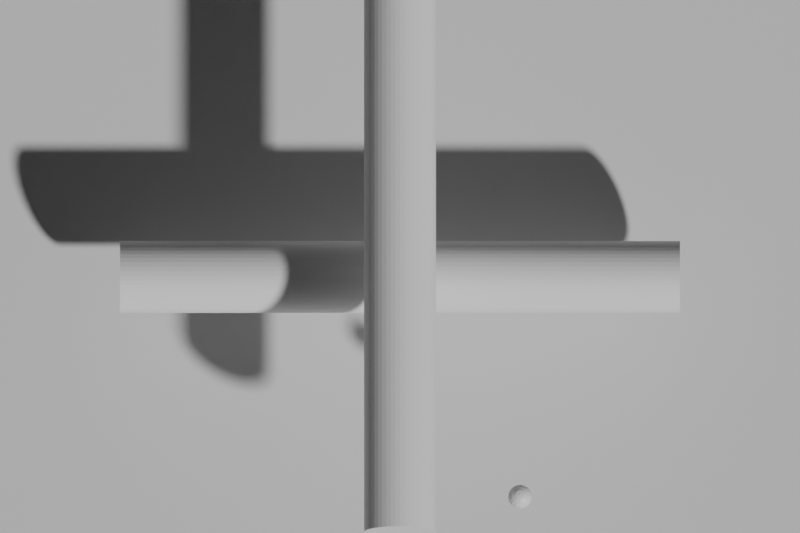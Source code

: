 # Source: square-lashing.blend  (saved by Blender 5.1.30; exported with 4.5.12 LTS)
import bpy
from mathutils import Matrix  # noqa: F401  (used for matrix-valued properties, if any)

bpy.ops.wm.read_factory_settings(use_empty=True)
scene = bpy.context.scene
scene.name = 'Scene'

# ---- materials (node trees are filled in below, after node groups)
mat_background = bpy.data.materials.new('Background')
mat_background.diffuse_color = (0.045, 0.06, 0.075, 1.0)
mat_anchor = bpy.data.materials.new('Anchor')
mat_anchor.diffuse_color = (0.24, 0.28, 0.32, 1.0)
mat_working_rope = bpy.data.materials.new('Working rope')
mat_working_rope.diffuse_color = (0.95, 0.28, 0.065, 1.0)
mat_working_end = bpy.data.materials.new('Working end')
mat_working_end.diffuse_color = (1.0, 0.8, 0.18, 1.0)

# ---- material node trees
mat_background.use_nodes = True; mat_background.node_tree.nodes.clear()
_N = mat_background.node_tree.nodes; _L = mat_background.node_tree.links
n0 = _N.new('ShaderNodeBsdfPrincipled'); n0.name = 'Principled BSDF'; n0.location = (-200, 100)
n1 = _N.new('ShaderNodeOutputMaterial'); n1.name = 'Material Output'; n1.location = (200, 100)
_L.new(n0.outputs[0], n1.inputs[0])
n1.is_active_output = True
mat_anchor.use_nodes = True; mat_anchor.node_tree.nodes.clear()
_N = mat_anchor.node_tree.nodes; _L = mat_anchor.node_tree.links
n0 = _N.new('ShaderNodeBsdfPrincipled'); n0.name = 'Principled BSDF'; n0.location = (-200, 100)
n1 = _N.new('ShaderNodeOutputMaterial'); n1.name = 'Material Output'; n1.location = (200, 100)
_L.new(n0.outputs[0], n1.inputs[0])
n1.is_active_output = True
mat_working_rope.use_nodes = True; mat_working_rope.node_tree.nodes.clear()
_N = mat_working_rope.node_tree.nodes; _L = mat_working_rope.node_tree.links
n0 = _N.new('ShaderNodeBsdfPrincipled'); n0.name = 'Principled BSDF'; n0.location = (-200, 100)
n1 = _N.new('ShaderNodeOutputMaterial'); n1.name = 'Material Output'; n1.location = (200, 100)
_L.new(n0.outputs[0], n1.inputs[0])
n1.is_active_output = True
mat_working_end.use_nodes = True; mat_working_end.node_tree.nodes.clear()
_N = mat_working_end.node_tree.nodes; _L = mat_working_end.node_tree.links
n0 = _N.new('ShaderNodeBsdfPrincipled'); n0.name = 'Principled BSDF'; n0.location = (-200, 100)
n1 = _N.new('ShaderNodeOutputMaterial'); n1.name = 'Material Output'; n1.location = (200, 100)
_L.new(n0.outputs[0], n1.inputs[0])
n1.is_active_output = True

# ---- world
world_world = bpy.data.worlds.new('World'); scene.world = world_world
world_world.use_nodes = True; world_world.node_tree.nodes.clear()
_N = world_world.node_tree.nodes; _L = world_world.node_tree.links
n0 = _N.new('ShaderNodeBackground'); n0.name = 'Background'; n0.location = (-200, 100)
n0.inputs[0].default_value = (0.05, 0.05, 0.05, 1.0)
n1 = _N.new('ShaderNodeOutputWorld'); n1.name = 'World Output'; n1.location = (200, 100)
_L.new(n0.outputs[0], n1.inputs[0])
n1.is_active_output = True
world_world.color = (0.045, 0.06, 0.075)

# ---- cameras
cam_camera = bpy.data.cameras.new('Camera')
cam_camera.type = 'ORTHO'
cam_camera.ortho_scale = 10.0

# ---- meshes
me_plane = bpy.data.meshes.new('Plane')
me_plane.from_pydata([(-15.0, -15.0, 0.0), (15.0, -15.0, 0.0), (-15.0, 15.0, 0.0), (15.0, 15.0, 0.0)], [], [(0, 1, 3, 2)])
_uv = me_plane.uv_layers.new(name='UVMap')
_uv.uv.foreach_set('vector', [0.0, 0.0, 1.0, 0.0, 1.0, 1.0, 0.0, 1.0])
me_plane.materials.append(mat_background)
me_plane.update()
me_cylinder = bpy.data.meshes.new('Cylinder')
me_cylinder.from_pydata([(0.0, 0.45, -3.5), (0.0, 0.45, 3.5), (0.05874, 0.4462, -3.5), (0.05874, 0.4462, 3.5), (0.1165, 0.4347, -3.5), (0.1165, 0.4347, 3.5), (0.1722, 0.4157, -3.5), (0.1722, 0.4157, 3.5), (0.225, 0.3897, -3.5), (0.225, 0.3897, 3.5), (0.2739, 0.357, -3.5), (0.2739, 0.357, 3.5), (0.3182, 0.3182, -3.5), (0.3182, 0.3182, 3.5), (0.357, 0.2739, -3.5), (0.357, 0.2739, 3.5), (0.3897, 0.225, -3.5), (0.3897, 0.225, 3.5), (0.4157, 0.1722, -3.5), (0.4157, 0.1722, 3.5), (0.4347, 0.1165, -3.5), (0.4347, 0.1165, 3.5), (0.4462, 0.05874, -3.5), (0.4462, 0.05874, 3.5), (0.45, 0.0, -3.5), (0.45, 0.0, 3.5), (0.4462, -0.05874, -3.5), (0.4462, -0.05874, 3.5), (0.4347, -0.1165, -3.5), (0.4347, -0.1165, 3.5), (0.4157, -0.1722, -3.5), (0.4157, -0.1722, 3.5), (0.3897, -0.225, -3.5), (0.3897, -0.225, 3.5), (0.357, -0.2739, -3.5), (0.357, -0.2739, 3.5), (0.3182, -0.3182, -3.5), (0.3182, -0.3182, 3.5), (0.2739, -0.357, -3.5), (0.2739, -0.357, 3.5), (0.225, -0.3897, -3.5), (0.225, -0.3897, 3.5), (0.1722, -0.4157, -3.5), (0.1722, -0.4157, 3.5), (0.1165, -0.4347, -3.5), (0.1165, -0.4347, 3.5), (0.05874, -0.4462, -3.5), (0.05874, -0.4462, 3.5), (0.0, -0.45, -3.5), (0.0, -0.45, 3.5), (-0.05874, -0.4462, -3.5), (-0.05874, -0.4462, 3.5), (-0.1165, -0.4347, -3.5), (-0.1165, -0.4347, 3.5), (-0.1722, -0.4157, -3.5), (-0.1722, -0.4157, 3.5), (-0.225, -0.3897, -3.5), (-0.225, -0.3897, 3.5), (-0.2739, -0.357, -3.5), (-0.2739, -0.357, 3.5), (-0.3182, -0.3182, -3.5), (-0.3182, -0.3182, 3.5), (-0.357, -0.2739, -3.5), (-0.357, -0.2739, 3.5), (-0.3897, -0.225, -3.5), (-0.3897, -0.225, 3.5), (-0.4157, -0.1722, -3.5), (-0.4157, -0.1722, 3.5), (-0.4347, -0.1165, -3.5), (-0.4347, -0.1165, 3.5), (-0.4462, -0.05874, -3.5), (-0.4462, -0.05874, 3.5), (-0.45, 0.0, -3.5), (-0.45, 0.0, 3.5), (-0.4462, 0.05874, -3.5), (-0.4462, 0.05874, 3.5), (-0.4347, 0.1165, -3.5), (-0.4347, 0.1165, 3.5), (-0.4157, 0.1722, -3.5), (-0.4157, 0.1722, 3.5), (-0.3897, 0.225, -3.5), (-0.3897, 0.225, 3.5), (-0.357, 0.2739, -3.5), (-0.357, 0.2739, 3.5), (-0.3182, 0.3182, -3.5), (-0.3182, 0.3182, 3.5), (-0.2739, 0.357, -3.5), (-0.2739, 0.357, 3.5), (-0.225, 0.3897, -3.5), (-0.225, 0.3897, 3.5), (-0.1722, 0.4157, -3.5), (-0.1722, 0.4157, 3.5), (-0.1165, 0.4347, -3.5), (-0.1165, 0.4347, 3.5), (-0.05874, 0.4462, -3.5), (-0.05874, 0.4462, 3.5)], [], [(0, 1, 3, 2), (2, 3, 5, 4), (4, 5, 7, 6), (6, 7, 9, 8), (8, 9, 11, 10), (10, 11, 13, 12), (12, 13, 15, 14), (14, 15, 17, 16), (16, 17, 19, 18), (18, 19, 21, 20), (20, 21, 23, 22), (22, 23, 25, 24), (24, 25, 27, 26), (26, 27, 29, 28), (28, 29, 31, 30), (30, 31, 33, 32), (32, 33, 35, 34), (34, 35, 37, 36), (36, 37, 39, 38), (38, 39, 41, 40), (40, 41, 43, 42), (42, 43, 45, 44), (44, 45, 47, 46), (46, 47, 49, 48), (48, 49, 51, 50), (50, 51, 53, 52), (52, 53, 55, 54), (54, 55, 57, 56), (56, 57, 59, 58), (58, 59, 61, 60), (60, 61, 63, 62), (62, 63, 65, 64), (64, 65, 67, 66), (66, 67, 69, 68), (68, 69, 71, 70), (70, 71, 73, 72), (72, 73, 75, 74), (74, 75, 77, 76), (76, 77, 79, 78), (78, 79, 81, 80), (80, 81, 83, 82), (82, 83, 85, 84), (84, 85, 87, 86), (86, 87, 89, 88), (88, 89, 91, 90), (90, 91, 93, 92), (3, 1, 95, 93, 91, 89, 87, 85, 83, 81, 79, 77, 75, 73, 71, 69, 67, 65, 63, 61, 59, 57, 55, 53, 51, 49, 47, 45, 43, 41, 39, 37, 35, 33, 31, 29, 27, 25, 23, 21, 19, 17, 15, 13, 11, 9, 7, 5), (92, 93, 95, 94), (94, 95, 1, 0), (0, 2, 4, 6, 8, 10, 12, 14, 16, 18, 20, 22, 24, 26, 28, 30, 32, 34, 36, 38, 40, 42, 44, 46, 48, 50, 52, 54, 56, 58, 60, 62, 64, 66, 68, 70, 72, 74, 76, 78, 80, 82, 84, 86, 88, 90, 92, 94)])
_uv = me_cylinder.uv_layers.new(name='UVMap')
_uv.uv.foreach_set('vector', [1.0, 0.5, 1.0, 1.0, 0.9792, 1.0, 0.9792, 0.5, 0.9792, 0.5, 0.9792, 1.0, 0.9583, 1.0, 0.9583, 0.5, 0.9583, 0.5, 0.9583, 1.0, 0.9375, 1.0, 0.9375, 0.5, 0.9375, 0.5, 0.9375, 1.0, 0.9167, 1.0, 0.9167, 0.5, 0.9167, 0.5, 0.9167, 1.0, 0.8958, 1.0, 0.8958, 0.5, 0.8958, 0.5, 0.8958, 1.0, 0.875, 1.0, 0.875, 0.5, 0.875, 0.5, 0.875, 1.0, 0.8542, 1.0, 0.8542, 0.5, 0.8542, 0.5, 0.8542, 1.0, 0.8333, 1.0, 0.8333, 0.5, 0.8333, 0.5, 0.8333, 1.0, 0.8125, 1.0, 0.8125, 0.5, 0.8125, 0.5, 0.8125, 1.0, 0.7917, 1.0, 0.7917, 0.5, 0.7917, 0.5, 0.7917, 1.0, 0.7708, 1.0, 0.7708, 0.5, 0.7708, 0.5, 0.7708, 1.0, 0.75, 1.0, 0.75, 0.5, 0.75, 0.5, 0.75, 1.0, 0.7292, 1.0, 0.7292, 0.5, 0.7292, 0.5, 0.7292, 1.0, 0.7083, 1.0, 0.7083, 0.5, 0.7083, 0.5, 0.7083, 1.0, 0.6875, 1.0, 0.6875, 0.5, 0.6875, 0.5, 0.6875, 1.0, 0.6667, 1.0, 0.6667, 0.5, 0.6667, 0.5, 0.6667, 1.0, 0.6458, 1.0, 0.6458, 0.5, 0.6458, 0.5, 0.6458, 1.0, 0.625, 1.0, 0.625, 0.5, 0.625, 0.5, 0.625, 1.0, 0.6042, 1.0, 0.6042, 0.5, 0.6042, 0.5, 0.6042, 1.0, 0.5833, 1.0, 0.5833, 0.5, 0.5833, 0.5, 0.5833, 1.0, 0.5625, 1.0, 0.5625, 0.5, 0.5625, 0.5, 0.5625, 1.0, 0.5417, 1.0, 0.5417, 0.5, 0.5417, 0.5, 0.5417, 1.0, 0.5208, 1.0, 0.5208, 0.5, 0.5208, 0.5, 0.5208, 1.0, 0.5, 1.0, 0.5, 0.5, 0.5, 0.5, 0.5, 1.0, 0.4792, 1.0, 0.4792, 0.5, 0.4792, 0.5, 0.4792, 1.0, 0.4583, 1.0, 0.4583, 0.5, 0.4583, 0.5, 0.4583, 1.0, 0.4375, 1.0, 0.4375, 0.5, 0.4375, 0.5, 0.4375, 1.0, 0.4167, 1.0, 0.4167, 0.5, 0.4167, 0.5, 0.4167, 1.0, 0.3958, 1.0, 0.3958, 0.5, 0.3958, 0.5, 0.3958, 1.0, 0.375, 1.0, 0.375, 0.5, 0.375, 0.5, 0.375, 1.0, 0.3542, 1.0, 0.3542, 0.5, 0.3542, 0.5, 0.3542, 1.0, 0.3333, 1.0, 0.3333, 0.5, 0.3333, 0.5, 0.3333, 1.0, 0.3125, 1.0, 0.3125, 0.5, 0.3125, 0.5, 0.3125, 1.0, 0.2917, 1.0, 0.2917, 0.5, 0.2917, 0.5, 0.2917, 1.0, 0.2708, 1.0, 0.2708, 0.5, 0.2708, 0.5, 0.2708, 1.0, 0.25, 1.0, 0.25, 0.5, 0.25, 0.5, 0.25, 1.0, 0.2292, 1.0, 0.2292, 0.5, 0.2292, 0.5, 0.2292, 1.0, 0.2083, 1.0, 0.2083, 0.5, 0.2083, 0.5, 0.2083, 1.0, 0.1875, 1.0, 0.1875, 0.5, 0.1875, 0.5, 0.1875, 1.0, 0.1667, 1.0, 0.1667, 0.5, 0.1667, 0.5, 0.1667, 1.0, 0.1458, 1.0, 0.1458, 0.5, 0.1458, 0.5, 0.1458, 1.0, 0.125, 1.0, 0.125, 0.5, 0.125, 0.5, 0.125, 1.0, 0.1042, 1.0, 0.1042, 0.5, 0.1042, 0.5, 0.1042, 1.0, 0.08333, 1.0, 0.08333, 0.5, 0.08333, 0.5, 0.08333, 1.0, 0.0625, 1.0, 0.0625, 0.5, 0.0625, 0.5, 0.0625, 1.0, 0.04167, 1.0, 0.04167, 0.5, 0.2813, 0.4879, 0.25, 0.49, 0.2187, 0.4879, 0.1879, 0.4818, 0.1582, 0.4717, 0.13, 0.4578, 0.1039, 0.4404, 0.08029, 0.4197, 0.0596, 0.3961, 0.04215, 0.37, 0.02827, 0.3418, 0.01818, 0.3121, 0.01205, 0.2813, 0.01, 0.25, 0.01205, 0.2187, 0.01818, 0.1879, 0.02827, 0.1582, 0.04215, 0.13, 0.0596, 0.1039, 0.08029, 0.08029, 0.1039, 0.0596, 0.13, 0.04215, 0.1582, 0.02827, 0.1879, 0.01818, 0.2187, 0.01205, 0.25, 0.01, 0.2813, 0.01205, 0.3121, 0.01818, 0.3418, 0.02827, 0.37, 0.04215, 0.3961, 0.0596, 0.4197, 0.08029, 0.4404, 0.1039, 0.4578, 0.13, 0.4717, 0.1582, 0.4818, 0.1879, 0.4879, 0.2187, 0.49, 0.25, 0.4879, 0.2813, 0.4818, 0.3121, 0.4717, 0.3418, 0.4578, 0.37, 0.4404, 0.3961, 0.4197, 0.4197, 0.3961, 0.4404, 0.37, 0.4578, 0.3418, 0.4717, 0.3121, 0.4818, 0.04167, 0.5, 0.04167, 1.0, 0.02083, 1.0, 0.02083, 0.5, 0.02083, 0.5, 0.02083, 1.0, 3.763e-07, 1.0, 3.763e-07, 0.5, 0.75, 0.49, 0.7813, 0.4879, 0.8121, 0.4818, 0.8418, 0.4717, 0.87, 0.4578, 0.8961, 0.4404, 0.9197, 0.4197, 0.9404, 0.3961, 0.9578, 0.37, 0.9717, 0.3418, 0.9818, 0.3121, 0.9879, 0.2813, 0.99, 0.25, 0.9879, 0.2187, 0.9818, 0.1879, 0.9717, 0.1582, 0.9578, 0.13, 0.9404, 0.1039, 0.9197, 0.08029, 0.8961, 0.0596, 0.87, 0.04215, 0.8418, 0.02827, 0.8121, 0.01818, 0.7813, 0.01205, 0.75, 0.01, 0.7187, 0.01205, 0.6879, 0.01818, 0.6582, 0.02827, 0.63, 0.04215, 0.6039, 0.0596, 0.5803, 0.08029, 0.5596, 0.1039, 0.5422, 0.13, 0.5283, 0.1582, 0.5182, 0.1879, 0.5121, 0.2187, 0.51, 0.25, 0.5121, 0.2813, 0.5182, 0.3121, 0.5283, 0.3418, 0.5422, 0.37, 0.5596, 0.3961, 0.5803, 0.4197, 0.6039, 0.4404, 0.63, 0.4578, 0.6582, 0.4717, 0.6879, 0.4818, 0.7187, 0.4879])
me_cylinder.materials.append(mat_anchor)
me_cylinder.update()
me_cylinder_001 = bpy.data.meshes.new('Cylinder.001')
me_cylinder_001.from_pydata([(0.0, 0.45, -3.5), (0.0, 0.45, 3.5), (0.05874, 0.4462, -3.5), (0.05874, 0.4462, 3.5), (0.1165, 0.4347, -3.5), (0.1165, 0.4347, 3.5), (0.1722, 0.4157, -3.5), (0.1722, 0.4157, 3.5), (0.225, 0.3897, -3.5), (0.225, 0.3897, 3.5), (0.2739, 0.357, -3.5), (0.2739, 0.357, 3.5), (0.3182, 0.3182, -3.5), (0.3182, 0.3182, 3.5), (0.357, 0.2739, -3.5), (0.357, 0.2739, 3.5), (0.3897, 0.225, -3.5), (0.3897, 0.225, 3.5), (0.4157, 0.1722, -3.5), (0.4157, 0.1722, 3.5), (0.4347, 0.1165, -3.5), (0.4347, 0.1165, 3.5), (0.4462, 0.05874, -3.5), (0.4462, 0.05874, 3.5), (0.45, 0.0, -3.5), (0.45, 0.0, 3.5), (0.4462, -0.05874, -3.5), (0.4462, -0.05874, 3.5), (0.4347, -0.1165, -3.5), (0.4347, -0.1165, 3.5), (0.4157, -0.1722, -3.5), (0.4157, -0.1722, 3.5), (0.3897, -0.225, -3.5), (0.3897, -0.225, 3.5), (0.357, -0.2739, -3.5), (0.357, -0.2739, 3.5), (0.3182, -0.3182, -3.5), (0.3182, -0.3182, 3.5), (0.2739, -0.357, -3.5), (0.2739, -0.357, 3.5), (0.225, -0.3897, -3.5), (0.225, -0.3897, 3.5), (0.1722, -0.4157, -3.5), (0.1722, -0.4157, 3.5), (0.1165, -0.4347, -3.5), (0.1165, -0.4347, 3.5), (0.05874, -0.4462, -3.5), (0.05874, -0.4462, 3.5), (0.0, -0.45, -3.5), (0.0, -0.45, 3.5), (-0.05874, -0.4462, -3.5), (-0.05874, -0.4462, 3.5), (-0.1165, -0.4347, -3.5), (-0.1165, -0.4347, 3.5), (-0.1722, -0.4157, -3.5), (-0.1722, -0.4157, 3.5), (-0.225, -0.3897, -3.5), (-0.225, -0.3897, 3.5), (-0.2739, -0.357, -3.5), (-0.2739, -0.357, 3.5), (-0.3182, -0.3182, -3.5), (-0.3182, -0.3182, 3.5), (-0.357, -0.2739, -3.5), (-0.357, -0.2739, 3.5), (-0.3897, -0.225, -3.5), (-0.3897, -0.225, 3.5), (-0.4157, -0.1722, -3.5), (-0.4157, -0.1722, 3.5), (-0.4347, -0.1165, -3.5), (-0.4347, -0.1165, 3.5), (-0.4462, -0.05874, -3.5), (-0.4462, -0.05874, 3.5), (-0.45, 0.0, -3.5), (-0.45, 0.0, 3.5), (-0.4462, 0.05874, -3.5), (-0.4462, 0.05874, 3.5), (-0.4347, 0.1165, -3.5), (-0.4347, 0.1165, 3.5), (-0.4157, 0.1722, -3.5), (-0.4157, 0.1722, 3.5), (-0.3897, 0.225, -3.5), (-0.3897, 0.225, 3.5), (-0.357, 0.2739, -3.5), (-0.357, 0.2739, 3.5), (-0.3182, 0.3182, -3.5), (-0.3182, 0.3182, 3.5), (-0.2739, 0.357, -3.5), (-0.2739, 0.357, 3.5), (-0.225, 0.3897, -3.5), (-0.225, 0.3897, 3.5), (-0.1722, 0.4157, -3.5), (-0.1722, 0.4157, 3.5), (-0.1165, 0.4347, -3.5), (-0.1165, 0.4347, 3.5), (-0.05874, 0.4462, -3.5), (-0.05874, 0.4462, 3.5)], [], [(0, 1, 3, 2), (2, 3, 5, 4), (4, 5, 7, 6), (6, 7, 9, 8), (8, 9, 11, 10), (10, 11, 13, 12), (12, 13, 15, 14), (14, 15, 17, 16), (16, 17, 19, 18), (18, 19, 21, 20), (20, 21, 23, 22), (22, 23, 25, 24), (24, 25, 27, 26), (26, 27, 29, 28), (28, 29, 31, 30), (30, 31, 33, 32), (32, 33, 35, 34), (34, 35, 37, 36), (36, 37, 39, 38), (38, 39, 41, 40), (40, 41, 43, 42), (42, 43, 45, 44), (44, 45, 47, 46), (46, 47, 49, 48), (48, 49, 51, 50), (50, 51, 53, 52), (52, 53, 55, 54), (54, 55, 57, 56), (56, 57, 59, 58), (58, 59, 61, 60), (60, 61, 63, 62), (62, 63, 65, 64), (64, 65, 67, 66), (66, 67, 69, 68), (68, 69, 71, 70), (70, 71, 73, 72), (72, 73, 75, 74), (74, 75, 77, 76), (76, 77, 79, 78), (78, 79, 81, 80), (80, 81, 83, 82), (82, 83, 85, 84), (84, 85, 87, 86), (86, 87, 89, 88), (88, 89, 91, 90), (90, 91, 93, 92), (3, 1, 95, 93, 91, 89, 87, 85, 83, 81, 79, 77, 75, 73, 71, 69, 67, 65, 63, 61, 59, 57, 55, 53, 51, 49, 47, 45, 43, 41, 39, 37, 35, 33, 31, 29, 27, 25, 23, 21, 19, 17, 15, 13, 11, 9, 7, 5), (92, 93, 95, 94), (94, 95, 1, 0), (0, 2, 4, 6, 8, 10, 12, 14, 16, 18, 20, 22, 24, 26, 28, 30, 32, 34, 36, 38, 40, 42, 44, 46, 48, 50, 52, 54, 56, 58, 60, 62, 64, 66, 68, 70, 72, 74, 76, 78, 80, 82, 84, 86, 88, 90, 92, 94)])
_uv = me_cylinder_001.uv_layers.new(name='UVMap')
_uv.uv.foreach_set('vector', [1.0, 0.5, 1.0, 1.0, 0.9792, 1.0, 0.9792, 0.5, 0.9792, 0.5, 0.9792, 1.0, 0.9583, 1.0, 0.9583, 0.5, 0.9583, 0.5, 0.9583, 1.0, 0.9375, 1.0, 0.9375, 0.5, 0.9375, 0.5, 0.9375, 1.0, 0.9167, 1.0, 0.9167, 0.5, 0.9167, 0.5, 0.9167, 1.0, 0.8958, 1.0, 0.8958, 0.5, 0.8958, 0.5, 0.8958, 1.0, 0.875, 1.0, 0.875, 0.5, 0.875, 0.5, 0.875, 1.0, 0.8542, 1.0, 0.8542, 0.5, 0.8542, 0.5, 0.8542, 1.0, 0.8333, 1.0, 0.8333, 0.5, 0.8333, 0.5, 0.8333, 1.0, 0.8125, 1.0, 0.8125, 0.5, 0.8125, 0.5, 0.8125, 1.0, 0.7917, 1.0, 0.7917, 0.5, 0.7917, 0.5, 0.7917, 1.0, 0.7708, 1.0, 0.7708, 0.5, 0.7708, 0.5, 0.7708, 1.0, 0.75, 1.0, 0.75, 0.5, 0.75, 0.5, 0.75, 1.0, 0.7292, 1.0, 0.7292, 0.5, 0.7292, 0.5, 0.7292, 1.0, 0.7083, 1.0, 0.7083, 0.5, 0.7083, 0.5, 0.7083, 1.0, 0.6875, 1.0, 0.6875, 0.5, 0.6875, 0.5, 0.6875, 1.0, 0.6667, 1.0, 0.6667, 0.5, 0.6667, 0.5, 0.6667, 1.0, 0.6458, 1.0, 0.6458, 0.5, 0.6458, 0.5, 0.6458, 1.0, 0.625, 1.0, 0.625, 0.5, 0.625, 0.5, 0.625, 1.0, 0.6042, 1.0, 0.6042, 0.5, 0.6042, 0.5, 0.6042, 1.0, 0.5833, 1.0, 0.5833, 0.5, 0.5833, 0.5, 0.5833, 1.0, 0.5625, 1.0, 0.5625, 0.5, 0.5625, 0.5, 0.5625, 1.0, 0.5417, 1.0, 0.5417, 0.5, 0.5417, 0.5, 0.5417, 1.0, 0.5208, 1.0, 0.5208, 0.5, 0.5208, 0.5, 0.5208, 1.0, 0.5, 1.0, 0.5, 0.5, 0.5, 0.5, 0.5, 1.0, 0.4792, 1.0, 0.4792, 0.5, 0.4792, 0.5, 0.4792, 1.0, 0.4583, 1.0, 0.4583, 0.5, 0.4583, 0.5, 0.4583, 1.0, 0.4375, 1.0, 0.4375, 0.5, 0.4375, 0.5, 0.4375, 1.0, 0.4167, 1.0, 0.4167, 0.5, 0.4167, 0.5, 0.4167, 1.0, 0.3958, 1.0, 0.3958, 0.5, 0.3958, 0.5, 0.3958, 1.0, 0.375, 1.0, 0.375, 0.5, 0.375, 0.5, 0.375, 1.0, 0.3542, 1.0, 0.3542, 0.5, 0.3542, 0.5, 0.3542, 1.0, 0.3333, 1.0, 0.3333, 0.5, 0.3333, 0.5, 0.3333, 1.0, 0.3125, 1.0, 0.3125, 0.5, 0.3125, 0.5, 0.3125, 1.0, 0.2917, 1.0, 0.2917, 0.5, 0.2917, 0.5, 0.2917, 1.0, 0.2708, 1.0, 0.2708, 0.5, 0.2708, 0.5, 0.2708, 1.0, 0.25, 1.0, 0.25, 0.5, 0.25, 0.5, 0.25, 1.0, 0.2292, 1.0, 0.2292, 0.5, 0.2292, 0.5, 0.2292, 1.0, 0.2083, 1.0, 0.2083, 0.5, 0.2083, 0.5, 0.2083, 1.0, 0.1875, 1.0, 0.1875, 0.5, 0.1875, 0.5, 0.1875, 1.0, 0.1667, 1.0, 0.1667, 0.5, 0.1667, 0.5, 0.1667, 1.0, 0.1458, 1.0, 0.1458, 0.5, 0.1458, 0.5, 0.1458, 1.0, 0.125, 1.0, 0.125, 0.5, 0.125, 0.5, 0.125, 1.0, 0.1042, 1.0, 0.1042, 0.5, 0.1042, 0.5, 0.1042, 1.0, 0.08333, 1.0, 0.08333, 0.5, 0.08333, 0.5, 0.08333, 1.0, 0.0625, 1.0, 0.0625, 0.5, 0.0625, 0.5, 0.0625, 1.0, 0.04167, 1.0, 0.04167, 0.5, 0.2813, 0.4879, 0.25, 0.49, 0.2187, 0.4879, 0.1879, 0.4818, 0.1582, 0.4717, 0.13, 0.4578, 0.1039, 0.4404, 0.08029, 0.4197, 0.0596, 0.3961, 0.04215, 0.37, 0.02827, 0.3418, 0.01818, 0.3121, 0.01205, 0.2813, 0.01, 0.25, 0.01205, 0.2187, 0.01818, 0.1879, 0.02827, 0.1582, 0.04215, 0.13, 0.0596, 0.1039, 0.08029, 0.08029, 0.1039, 0.0596, 0.13, 0.04215, 0.1582, 0.02827, 0.1879, 0.01818, 0.2187, 0.01205, 0.25, 0.01, 0.2813, 0.01205, 0.3121, 0.01818, 0.3418, 0.02827, 0.37, 0.04215, 0.3961, 0.0596, 0.4197, 0.08029, 0.4404, 0.1039, 0.4578, 0.13, 0.4717, 0.1582, 0.4818, 0.1879, 0.4879, 0.2187, 0.49, 0.25, 0.4879, 0.2813, 0.4818, 0.3121, 0.4717, 0.3418, 0.4578, 0.37, 0.4404, 0.3961, 0.4197, 0.4197, 0.3961, 0.4404, 0.37, 0.4578, 0.3418, 0.4717, 0.3121, 0.4818, 0.04167, 0.5, 0.04167, 1.0, 0.02083, 1.0, 0.02083, 0.5, 0.02083, 0.5, 0.02083, 1.0, 3.763e-07, 1.0, 3.763e-07, 0.5, 0.75, 0.49, 0.7813, 0.4879, 0.8121, 0.4818, 0.8418, 0.4717, 0.87, 0.4578, 0.8961, 0.4404, 0.9197, 0.4197, 0.9404, 0.3961, 0.9578, 0.37, 0.9717, 0.3418, 0.9818, 0.3121, 0.9879, 0.2813, 0.99, 0.25, 0.9879, 0.2187, 0.9818, 0.1879, 0.9717, 0.1582, 0.9578, 0.13, 0.9404, 0.1039, 0.9197, 0.08029, 0.8961, 0.0596, 0.87, 0.04215, 0.8418, 0.02827, 0.8121, 0.01818, 0.7813, 0.01205, 0.75, 0.01, 0.7187, 0.01205, 0.6879, 0.01818, 0.6582, 0.02827, 0.63, 0.04215, 0.6039, 0.0596, 0.5803, 0.08029, 0.5596, 0.1039, 0.5422, 0.13, 0.5283, 0.1582, 0.5182, 0.1879, 0.5121, 0.2187, 0.51, 0.25, 0.5121, 0.2813, 0.5182, 0.3121, 0.5283, 0.3418, 0.5422, 0.37, 0.5596, 0.3961, 0.5803, 0.4197, 0.6039, 0.4404, 0.63, 0.4578, 0.6582, 0.4717, 0.6879, 0.4818, 0.7187, 0.4879])
me_cylinder_001.materials.append(mat_anchor)
me_cylinder_001.update()
me_sphere = bpy.data.meshes.new('Sphere')
me_sphere.from_pydata([(0.0, 0.0, 0.15), (0.0, 0.1061, 0.1061), (0.0, 0.1386, 0.0574), (0.0, 0.1386, -0.0574), (0.0, 0.0574, -0.1386), (0.0, 0.0, -0.15), (0.02197, 0.05303, 0.1386), (0.04059, 0.09799, 0.1061), (0.05303, 0.128, 0.0574), (0.0574, 0.1386, 0.0), (0.05303, 0.128, -0.0574), (0.04059, 0.09799, -0.1061), (0.02197, 0.05303, -0.1386), (0.04059, 0.04059, 0.1386), (0.075, 0.075, 0.1061), (0.09799, 0.09799, 0.0574), (0.1061, 0.1061, 0.0), (0.09799, 0.09799, -0.0574), (0.075, 0.075, -0.1061), (0.04059, 0.04059, -0.1386), (0.05303, 0.02197, 0.1386), (0.09799, 0.04059, 0.1061), (0.128, 0.05303, 0.0574), (0.1386, 0.0574, 0.0), (0.128, 0.05303, -0.0574), (0.09799, 0.04059, -0.1061), (0.05303, 0.02197, -0.1386), (0.0574, -7.451e-09, 0.1386), (0.1061, -1.49e-08, 0.1061), (0.1386, -1.118e-08, 0.0574), (0.15, -1.49e-08, 0.0), (0.1386, -1.118e-08, -0.0574), (0.1061, -1.49e-08, -0.1061), (0.0574, -7.451e-09, -0.1386), (0.05303, -0.02197, 0.1386), (0.09799, -0.04059, 0.1061), (0.128, -0.05303, 0.0574), (0.1386, -0.0574, 0.0), (0.128, -0.05303, -0.0574), (0.09799, -0.04059, -0.1061), (0.05303, -0.02197, -0.1386), (0.04059, -0.04059, 0.1386), (0.075, -0.075, 0.1061), (0.09799, -0.09799, 0.0574), (0.1061, -0.1061, 0.0), (0.09799, -0.09799, -0.0574), (0.075, -0.075, -0.1061), (0.04059, -0.04059, -0.1386), (0.02197, -0.05303, 0.1386), (0.04059, -0.09799, 0.1061), (0.05303, -0.128, 0.0574), (0.0574, -0.1386, 0.0), (0.05303, -0.128, -0.0574), (0.04059, -0.09799, -0.1061), (0.02197, -0.05303, -0.1386), (-1.676e-08, -0.0574, 0.1386), (-2.98e-08, -0.1061, 0.1061), (-2.608e-08, -0.1386, 0.0574), (-2.98e-08, -0.15, 0.0), (-2.608e-08, -0.1386, -0.0574), (-2.98e-08, -0.1061, -0.1061), (-1.676e-08, -0.0574, -0.1386), (-0.02197, -0.05303, 0.1386), (-0.04059, -0.09799, 0.1061), (-0.05303, -0.128, 0.0574), (-0.0574, -0.1386, 0.0), (-0.05303, -0.128, -0.0574), (-0.04059, -0.09799, -0.1061), (-0.02197, -0.05303, -0.1386), (-0.04059, -0.04059, 0.1386), (-0.075, -0.075, 0.1061), (-0.09799, -0.09799, 0.0574), (-0.1061, -0.1061, 0.0), (-0.09799, -0.09799, -0.0574), (-0.075, -0.075, -0.1061), (-0.04059, -0.04059, -0.1386), (-0.05303, -0.02197, 0.1386), (-0.09799, -0.04059, 0.1061), (-0.128, -0.05303, 0.0574), (-0.1386, -0.0574, 0.0), (-0.128, -0.05303, -0.0574), (-0.09799, -0.04059, -0.1061), (-0.05303, -0.02197, -0.1386), (-0.0574, 2.235e-08, 0.1386), (-0.1061, 5.588e-08, 0.1061), (-0.1386, 4.098e-08, 0.0574), (-0.15, 4.843e-08, 0.0), (-0.1386, 4.098e-08, -0.0574), (-0.1061, 5.588e-08, -0.1061), (-0.0574, 2.235e-08, -0.1386), (-0.05303, 0.02197, 0.1386), (-0.09799, 0.04059, 0.1061), (-0.128, 0.05303, 0.0574), (-0.1386, 0.0574, 0.0), (-0.128, 0.05303, -0.0574), (-0.09799, 0.04059, -0.1061), (-0.05303, 0.02197, -0.1386), (-0.04059, 0.04059, 0.1386), (-0.075, 0.075, 0.1061), (-0.09799, 0.09799, 0.0574), (-0.1061, 0.1061, 0.0), (-0.09799, 0.09799, -0.0574), (-0.075, 0.075, -0.1061), (-0.04059, 0.04059, -0.1386), (-0.02197, 0.05303, 0.1386), (-0.04059, 0.09799, 0.1061), (-0.05303, 0.128, 0.0574), (-0.0574, 0.1386, 0.0), (-0.05303, 0.128, -0.0574), (-0.04059, 0.09799, -0.1061), (-0.02197, 0.05303, -0.1386), (3.166e-08, 0.0574, 0.1386), (5.96e-08, 0.15, 0.0), (7.451e-08, 0.1061, -0.1061)], [], [(112, 2, 8, 9), (1, 111, 6, 7), (4, 113, 11, 12), (3, 112, 9, 10), (2, 1, 7, 8), (111, 0, 6), (5, 4, 12), (113, 3, 10, 11), (12, 11, 18, 19), (10, 9, 16, 17), (8, 7, 14, 15), (6, 0, 13), (5, 12, 19), (11, 10, 17, 18), (9, 8, 15, 16), (7, 6, 13, 14), (13, 0, 20), (5, 19, 26), (18, 17, 24, 25), (16, 15, 22, 23), (14, 13, 20, 21), (19, 18, 25, 26), (17, 16, 23, 24), (15, 14, 21, 22), (25, 24, 31, 32), (23, 22, 29, 30), (21, 20, 27, 28), (26, 25, 32, 33), (24, 23, 30, 31), (22, 21, 28, 29), (20, 0, 27), (5, 26, 33), (33, 32, 39, 40), (31, 30, 37, 38), (29, 28, 35, 36), (27, 0, 34), (5, 33, 40), (32, 31, 38, 39), (30, 29, 36, 37), (28, 27, 34, 35), (38, 37, 44, 45), (36, 35, 42, 43), (34, 0, 41), (5, 40, 47), (39, 38, 45, 46), (37, 36, 43, 44), (35, 34, 41, 42), (40, 39, 46, 47), (5, 47, 54), (46, 45, 52, 53), (44, 43, 50, 51), (42, 41, 48, 49), (47, 46, 53, 54), (45, 44, 51, 52), (43, 42, 49, 50), (41, 0, 48), (51, 50, 57, 58), (49, 48, 55, 56), (54, 53, 60, 61), (52, 51, 58, 59), (50, 49, 56, 57), (48, 0, 55), (5, 54, 61), (53, 52, 59, 60), (61, 60, 67, 68), (59, 58, 65, 66), (57, 56, 63, 64), (55, 0, 62), (5, 61, 68), (60, 59, 66, 67), (58, 57, 64, 65), (56, 55, 62, 63), (64, 63, 70, 71), (62, 0, 69), (5, 68, 75), (67, 66, 73, 74), (65, 64, 71, 72), (63, 62, 69, 70), (68, 67, 74, 75), (66, 65, 72, 73), (5, 75, 82), (74, 73, 80, 81), (72, 71, 78, 79), (70, 69, 76, 77), (75, 74, 81, 82), (73, 72, 79, 80), (71, 70, 77, 78), (69, 0, 76), (77, 76, 83, 84), (82, 81, 88, 89), (80, 79, 86, 87), (78, 77, 84, 85), (76, 0, 83), (5, 82, 89), (81, 80, 87, 88), (79, 78, 85, 86), (89, 88, 95, 96), (87, 86, 93, 94), (85, 84, 91, 92), (83, 0, 90), (5, 89, 96), (88, 87, 94, 95), (86, 85, 92, 93), (84, 83, 90, 91), (90, 0, 97), (5, 96, 103), (95, 94, 101, 102), (93, 92, 99, 100), (91, 90, 97, 98), (96, 95, 102, 103), (94, 93, 100, 101), (92, 91, 98, 99), (102, 101, 108, 109), (100, 99, 106, 107), (98, 97, 104, 105), (103, 102, 109, 110), (101, 100, 107, 108), (99, 98, 105, 106), (97, 0, 104), (5, 103, 110), (110, 109, 113, 4), (108, 107, 112, 3), (106, 105, 1, 2), (104, 0, 111), (5, 110, 4), (109, 108, 3, 113), (107, 106, 2, 112), (105, 104, 111, 1)])
_uv = me_sphere.uv_layers.new(name='UVMap')
_uv.uv.foreach_set('vector', [0.75, 0.5, 0.75, 0.625, 0.6875, 0.625, 0.6875, 0.5, 0.75, 0.75, 0.75, 0.875, 0.6875, 0.875, 0.6875, 0.75, 0.75, 0.125, 0.75, 0.25, 0.6875, 0.25, 0.6875, 0.125, 0.75, 0.375, 0.75, 0.5, 0.6875, 0.5, 0.6875, 0.375, 0.75, 0.625, 0.75, 0.75, 0.6875, 0.75, 0.6875, 0.625, 0.75, 0.875, 0.7187, 1.0, 0.6875, 0.875, 0.7188, 0.0, 0.75, 0.125, 0.6875, 0.125, 0.75, 0.25, 0.75, 0.375, 0.6875, 0.375, 0.6875, 0.25, 0.6875, 0.125, 0.6875, 0.25, 0.625, 0.25, 0.625, 0.125, 0.6875, 0.375, 0.6875, 0.5, 0.625, 0.5, 0.625, 0.375, 0.6875, 0.625, 0.6875, 0.75, 0.625, 0.75, 0.625, 0.625, 0.6875, 0.875, 0.6562, 1.0, 0.625, 0.875, 0.6562, 0.0, 0.6875, 0.125, 0.625, 0.125, 0.6875, 0.25, 0.6875, 0.375, 0.625, 0.375, 0.625, 0.25, 0.6875, 0.5, 0.6875, 0.625, 0.625, 0.625, 0.625, 0.5, 0.6875, 0.75, 0.6875, 0.875, 0.625, 0.875, 0.625, 0.75, 0.625, 0.875, 0.5938, 1.0, 0.5625, 0.875, 0.5938, 0.0, 0.625, 0.125, 0.5625, 0.125, 0.625, 0.25, 0.625, 0.375, 0.5625, 0.375, 0.5625, 0.25, 0.625, 0.5, 0.625, 0.625, 0.5625, 0.625, 0.5625, 0.5, 0.625, 0.75, 0.625, 0.875, 0.5625, 0.875, 0.5625, 0.75, 0.625, 0.125, 0.625, 0.25, 0.5625, 0.25, 0.5625, 0.125, 0.625, 0.375, 0.625, 0.5, 0.5625, 0.5, 0.5625, 0.375, 0.625, 0.625, 0.625, 0.75, 0.5625, 0.75, 0.5625, 0.625, 0.5625, 0.25, 0.5625, 0.375, 0.5, 0.375, 0.5, 0.25, 0.5625, 0.5, 0.5625, 0.625, 0.5, 0.625, 0.5, 0.5, 0.5625, 0.75, 0.5625, 0.875, 0.5, 0.875, 0.5, 0.75, 0.5625, 0.125, 0.5625, 0.25, 0.5, 0.25, 0.5, 0.125, 0.5625, 0.375, 0.5625, 0.5, 0.5, 0.5, 0.5, 0.375, 0.5625, 0.625, 0.5625, 0.75, 0.5, 0.75, 0.5, 0.625, 0.5625, 0.875, 0.5312, 1.0, 0.5, 0.875, 0.5312, 0.0, 0.5625, 0.125, 0.5, 0.125, 0.5, 0.125, 0.5, 0.25, 0.4375, 0.25, 0.4375, 0.125, 0.5, 0.375, 0.5, 0.5, 0.4375, 0.5, 0.4375, 0.375, 0.5, 0.625, 0.5, 0.75, 0.4375, 0.75, 0.4375, 0.625, 0.5, 0.875, 0.4687, 1.0, 0.4375, 0.875, 0.4687, 0.0, 0.5, 0.125, 0.4375, 0.125, 0.5, 0.25, 0.5, 0.375, 0.4375, 0.375, 0.4375, 0.25, 0.5, 0.5, 0.5, 0.625, 0.4375, 0.625, 0.4375, 0.5, 0.5, 0.75, 0.5, 0.875, 0.4375, 0.875, 0.4375, 0.75, 0.4375, 0.375, 0.4375, 0.5, 0.375, 0.5, 0.375, 0.375, 0.4375, 0.625, 0.4375, 0.75, 0.375, 0.75, 0.375, 0.625, 0.4375, 0.875, 0.4062, 1.0, 0.375, 0.875, 0.4062, 0.0, 0.4375, 0.125, 0.375, 0.125, 0.4375, 0.25, 0.4375, 0.375, 0.375, 0.375, 0.375, 0.25, 0.4375, 0.5, 0.4375, 0.625, 0.375, 0.625, 0.375, 0.5, 0.4375, 0.75, 0.4375, 0.875, 0.375, 0.875, 0.375, 0.75, 0.4375, 0.125, 0.4375, 0.25, 0.375, 0.25, 0.375, 0.125, 0.3437, 0.0, 0.375, 0.125, 0.3125, 0.125, 0.375, 0.25, 0.375, 0.375, 0.3125, 0.375, 0.3125, 0.25, 0.375, 0.5, 0.375, 0.625, 0.3125, 0.625, 0.3125, 0.5, 0.375, 0.75, 0.375, 0.875, 0.3125, 0.875, 0.3125, 0.75, 0.375, 0.125, 0.375, 0.25, 0.3125, 0.25, 0.3125, 0.125, 0.375, 0.375, 0.375, 0.5, 0.3125, 0.5, 0.3125, 0.375, 0.375, 0.625, 0.375, 0.75, 0.3125, 0.75, 0.3125, 0.625, 0.375, 0.875, 0.3437, 1.0, 0.3125, 0.875, 0.3125, 0.5, 0.3125, 0.625, 0.25, 0.625, 0.25, 0.5, 0.3125, 0.75, 0.3125, 0.875, 0.25, 0.875, 0.25, 0.75, 0.3125, 0.125, 0.3125, 0.25, 0.25, 0.25, 0.25, 0.125, 0.3125, 0.375, 0.3125, 0.5, 0.25, 0.5, 0.25, 0.375, 0.3125, 0.625, 0.3125, 0.75, 0.25, 0.75, 0.25, 0.625, 0.3125, 0.875, 0.2812, 1.0, 0.25, 0.875, 0.2812, 0.0, 0.3125, 0.125, 0.25, 0.125, 0.3125, 0.25, 0.3125, 0.375, 0.25, 0.375, 0.25, 0.25, 0.25, 0.125, 0.25, 0.25, 0.1875, 0.25, 0.1875, 0.125, 0.25, 0.375, 0.25, 0.5, 0.1875, 0.5, 0.1875, 0.375, 0.25, 0.625, 0.25, 0.75, 0.1875, 0.75, 0.1875, 0.625, 0.25, 0.875, 0.2187, 1.0, 0.1875, 0.875, 0.2187, 0.0, 0.25, 0.125, 0.1875, 0.125, 0.25, 0.25, 0.25, 0.375, 0.1875, 0.375, 0.1875, 0.25, 0.25, 0.5, 0.25, 0.625, 0.1875, 0.625, 0.1875, 0.5, 0.25, 0.75, 0.25, 0.875, 0.1875, 0.875, 0.1875, 0.75, 0.1875, 0.625, 0.1875, 0.75, 0.125, 0.75, 0.125, 0.625, 0.1875, 0.875, 0.1562, 1.0, 0.125, 0.875, 0.1562, 0.0, 0.1875, 0.125, 0.125, 0.125, 0.1875, 0.25, 0.1875, 0.375, 0.125, 0.375, 0.125, 0.25, 0.1875, 0.5, 0.1875, 0.625, 0.125, 0.625, 0.125, 0.5, 0.1875, 0.75, 0.1875, 0.875, 0.125, 0.875, 0.125, 0.75, 0.1875, 0.125, 0.1875, 0.25, 0.125, 0.25, 0.125, 0.125, 0.1875, 0.375, 0.1875, 0.5, 0.125, 0.5, 0.125, 0.375, 0.09375, 0.0, 0.125, 0.125, 0.0625, 0.125, 0.125, 0.25, 0.125, 0.375, 0.0625, 0.375, 0.0625, 0.25, 0.125, 0.5, 0.125, 0.625, 0.0625, 0.625, 0.0625, 0.5, 0.125, 0.75, 0.125, 0.875, 0.0625, 0.875, 0.0625, 0.75, 0.125, 0.125, 0.125, 0.25, 0.0625, 0.25, 0.0625, 0.125, 0.125, 0.375, 0.125, 0.5, 0.0625, 0.5, 0.0625, 0.375, 0.125, 0.625, 0.125, 0.75, 0.0625, 0.75, 0.0625, 0.625, 0.125, 0.875, 0.09375, 1.0, 0.0625, 0.875, 0.0625, 0.75, 0.0625, 0.875, 0.0, 0.875, 0.0, 0.75, 0.0625, 0.125, 0.0625, 0.25, 0.0, 0.25, 0.0, 0.125, 0.0625, 0.375, 0.0625, 0.5, 0.0, 0.5, 0.0, 0.375, 0.0625, 0.625, 0.0625, 0.75, 0.0, 0.75, 0.0, 0.625, 0.0625, 0.875, 0.03125, 1.0, 0.0, 0.875, 0.03125, 0.0, 0.0625, 0.125, 0.0, 0.125, 0.0625, 0.25, 0.0625, 0.375, 0.0, 0.375, 0.0, 0.25, 0.0625, 0.5, 0.0625, 0.625, 0.0, 0.625, 0.0, 0.5, 1.0, 0.125, 1.0, 0.25, 0.9375, 0.25, 0.9375, 0.125, 1.0, 0.375, 1.0, 0.5, 0.9375, 0.5, 0.9375, 0.375, 1.0, 0.625, 1.0, 0.75, 0.9375, 0.75, 0.9375, 0.625, 1.0, 0.875, 0.9687, 1.0, 0.9375, 0.875, 0.9687, 0.0, 1.0, 0.125, 0.9375, 0.125, 1.0, 0.25, 1.0, 0.375, 0.9375, 0.375, 0.9375, 0.25, 1.0, 0.5, 1.0, 0.625, 0.9375, 0.625, 0.9375, 0.5, 1.0, 0.75, 1.0, 0.875, 0.9375, 0.875, 0.9375, 0.75, 0.9375, 0.875, 0.9062, 1.0, 0.875, 0.875, 0.9062, 0.0, 0.9375, 0.125, 0.875, 0.125, 0.9375, 0.25, 0.9375, 0.375, 0.875, 0.375, 0.875, 0.25, 0.9375, 0.5, 0.9375, 0.625, 0.875, 0.625, 0.875, 0.5, 0.9375, 0.75, 0.9375, 0.875, 0.875, 0.875, 0.875, 0.75, 0.9375, 0.125, 0.9375, 0.25, 0.875, 0.25, 0.875, 0.125, 0.9375, 0.375, 0.9375, 0.5, 0.875, 0.5, 0.875, 0.375, 0.9375, 0.625, 0.9375, 0.75, 0.875, 0.75, 0.875, 0.625, 0.875, 0.25, 0.875, 0.375, 0.8125, 0.375, 0.8125, 0.25, 0.875, 0.5, 0.875, 0.625, 0.8125, 0.625, 0.8125, 0.5, 0.875, 0.75, 0.875, 0.875, 0.8125, 0.875, 0.8125, 0.75, 0.875, 0.125, 0.875, 0.25, 0.8125, 0.25, 0.8125, 0.125, 0.875, 0.375, 0.875, 0.5, 0.8125, 0.5, 0.8125, 0.375, 0.875, 0.625, 0.875, 0.75, 0.8125, 0.75, 0.8125, 0.625, 0.875, 0.875, 0.8437, 1.0, 0.8125, 0.875, 0.8437, 0.0, 0.875, 0.125, 0.8125, 0.125, 0.8125, 0.125, 0.8125, 0.25, 0.75, 0.25, 0.75, 0.125, 0.8125, 0.375, 0.8125, 0.5, 0.75, 0.5, 0.75, 0.375, 0.8125, 0.625, 0.8125, 0.75, 0.75, 0.75, 0.75, 0.625, 0.8125, 0.875, 0.7812, 1.0, 0.75, 0.875, 0.7812, 0.0, 0.8125, 0.125, 0.75, 0.125, 0.8125, 0.25, 0.8125, 0.375, 0.75, 0.375, 0.75, 0.25, 0.8125, 0.5, 0.8125, 0.625, 0.75, 0.625, 0.75, 0.5, 0.8125, 0.75, 0.8125, 0.875, 0.75, 0.875, 0.75, 0.75])
me_sphere.materials.append(mat_working_end)
me_sphere.update()

# ---- curves / text
cu_continuous_working_rope = bpy.data.curves.new('Continuous working rope', 'CURVE')
cu_continuous_working_rope.dimensions = '3D'
_sp = cu_continuous_working_rope.splines.new('POLY'); _sp.points.add(860)
_sp.points.foreach_set('co', [1.5, -3.0, 0.5, 1.0, 1.428, -2.951, 0.4959, 1.0, 1.352, -2.902, 0.4854, 1.0, 1.275, -2.854, 0.4713, 1.0, 1.197, -2.807, 0.4562, 1.0, 1.119, -2.759, 0.443, 1.0, 1.045, -2.71, 0.4344, 1.0, 0.9741, -2.66, 0.433, 1.0, 0.9087, -2.609, 0.4417, 1.0, 0.8502, -2.556, 0.4631, 1.0, 0.8, -2.5, 0.5, 1.0, 0.7675, -2.442, 0.5555, 1.0, 0.757, -2.384, 0.6278, 1.0, 0.762, -2.325, 0.7128, 1.0, 0.7763, -2.268, 0.8061, 1.0, 0.7934, -2.212, 0.9034, 1.0, 0.8071, -2.16, 1.0, 1.0, 0.8109, -2.111, 1.093, 1.0, 0.7986, -2.068, 1.177, 1.0, 0.7637, -2.031, 1.247, 1.0, 0.7, -2.0, 1.3, 1.0, 0.6046, -1.977, 1.344, 1.0, 0.4831, -1.962, 1.386, 1.0, 0.3416, -1.952, 1.425, 1.0, 0.1862, -1.949, 1.456, 1.0, 0.02281, -1.95, 1.477, 1.0, -0.1424, -1.955, 1.483, 1.0, -0.3033, -1.964, 1.472, 1.0, -0.4539, -1.975, 1.44, 1.0, -0.5882, -1.987, 1.384, 1.0, -0.7, -2.0, 1.3, 1.0, -0.7918, -2.014, 1.188, 1.0, -0.869, -2.028, 1.053, 1.0, -0.9303, -2.044, 0.8995, 1.0, -0.9744, -2.062, 0.7343, 1.0, -0.9999, -2.08, 0.5625, 1.0, -1.005, -2.101, 0.3897, 1.0, -0.9895, -2.123, 0.2215, 1.0, -0.9509, -2.146, 0.06345, 1.0, -0.8882, -2.172, -0.07892, 1.0, -0.8, -2.2, -0.2, 1.0, -0.6852, -2.229, -0.2979, 1.0, -0.5474, -2.258, -0.3743, 1.0, -0.3923, -2.286, -0.4291, 1.0, -0.2255, -2.312, -0.4622, 1.0, -0.05283, -2.336, -0.4736, 1.0, 0.1201, -2.357, -0.4631, 1.0, 0.2875, -2.375, -0.4305, 1.0, 0.4438, -2.388, -0.3759, 1.0, 0.5832, -2.397, -0.2991, 1.0, 0.7, -2.4, -0.2, 1.0, 0.7935, -2.394, -0.07442, 1.0, 0.8668, -2.377, 0.07736, 1.0, 0.9202, -2.353, 0.2488, 1.0, 0.9537, -2.323, 0.4334, 1.0, 0.9677, -2.292, 0.6245, 1.0, 0.9623, -2.261, 0.8157, 1.0, 0.9376, -2.233, 1.0, 1.0, 0.8939, -2.212, 1.172, 1.0, 0.8313, -2.2, 1.324, 1.0, 0.75, -2.2, 1.45, 1.0, 0.6458, -2.211, 1.549, 1.0, 0.5182, -2.23, 1.625, 1.0, 0.373, -2.256, 1.679, 1.0, 0.2159, -2.287, 1.71, 1.0, 0.05283, -2.321, 1.719, 1.0, -0.1105, -2.358, 1.707, 1.0, -0.2682, -2.395, 1.674, 1.0, -0.4146, -2.433, 1.62, 1.0, -0.5438, -2.468, 1.545, 1.0, -0.65, -2.5, 1.45, 1.0, -0.7358, -2.529, 1.326, 1.0, -0.8072, -2.555, 1.168, 1.0, -0.8636, -2.579, 0.9861, 1.0, -0.9047, -2.602, 0.7869, 1.0, -0.9299, -2.622, 0.5792, 1.0, -0.9387, -2.641, 0.3711, 1.0, -0.9306, -2.657, 0.1709, 1.0, -0.9051, -2.673, -0.01311, 1.0, -0.8617, -2.687, -0.1728, 1.0, -0.8, -2.7, -0.3, 1.0, -0.7127, -2.717, -0.3945, 1.0, -0.5976, -2.74, -0.4629, 1.0, -0.4616, -2.765, -0.5072, 1.0, -0.3114, -2.789, -0.5291, 1.0, -0.1541, -2.808, -0.5308, 1.0, 0.003576, -2.819, -0.5139, 1.0, 0.1547, -2.817, -0.4805, 1.0, 0.2924, -2.799, -0.4325, 1.0, 0.4098, -2.761, -0.3717, 1.0, 0.5, -2.7, -0.3, 1.0, 0.5814, -2.601, -0.1983, 1.0, 0.6724, -2.46, -0.05267, 1.0, 0.7663, -2.285, 0.1269, 1.0, 0.8567, -2.087, 0.3305, 1.0, 0.9367, -1.875, 0.5481, 1.0, 0.9998, -1.66, 0.7699, 1.0, 1.039, -1.45, 0.986, 1.0, 1.049, -1.255, 1.186, 1.0, 1.021, -1.085, 1.361, 1.0, 0.95, -0.95, 1.5, 1.0, 0.8316, -0.8577, 1.607, 1.0, 0.6726, -0.8054, 1.691, 1.0, 0.4823, -0.7857, 1.751, 1.0, 0.2699, -0.7915, 1.789, 1.0, 0.04469, -0.8152, 1.802, 1.0, -0.1841, -0.8498, 1.792, 1.0, -0.4072, -0.8879, 1.756, 1.0, -0.6154, -0.9221, 1.696, 1.0, -0.7994, -0.9453, 1.611, 1.0, -0.95, -0.95, 1.5, 1.0, -1.056, -0.9426, 1.358, 1.0, -1.117, -0.9343, 1.187, 1.0, -1.142, -0.9251, 0.993, 1.0, -1.138, -0.9153, 0.7853, 1.0, -1.113, -0.905, 0.5719, 1.0, -1.076, -0.8942, 0.3607, 1.0, -1.032, -0.8832, 0.1598, 1.0, -0.9918, -0.8721, -0.02265, 1.0, -0.9618, -0.861, -0.1786, 1.0, -0.95, -0.85, -0.3, 1.0, -0.95, -0.8391, -0.4051, 1.0, -0.95, -0.8279, -0.516, 1.0, -0.95, -0.8156, -0.6301, 1.0, -0.95, -0.8017, -0.7447, 1.0, -0.95, -0.7856, -0.8574, 1.0, -0.95, -0.7666, -0.9654, 1.0, -0.95, -0.7441, -1.066, 1.0, -0.95, -0.7176, -1.157, 1.0, -0.95, -0.6865, -1.236, 1.0, -0.95, -0.65, -1.3, 1.0, -0.95, -0.6061, -1.351, 1.0, -0.95, -0.5538, -1.392, 1.0, -0.95, -0.4947, -1.425, 1.0, -0.95, -0.4299, -1.45, 1.0, -0.95, -0.3609, -1.469, 1.0, -0.95, -0.289, -1.483, 1.0, -0.95, -0.2156, -1.492, 1.0, -0.95, -0.1421, -1.497, 1.0, -0.95, -0.06975, -1.499, 1.0, -0.95, 0.0, -1.5, 1.0, -0.95, 0.06975, -1.499, 1.0, -0.95, 0.1421, -1.497, 1.0, -0.95, 0.2156, -1.492, 1.0, -0.95, 0.289, -1.483, 1.0, -0.95, 0.3609, -1.469, 1.0, -0.95, 0.4299, -1.45, 1.0, -0.95, 0.4947, -1.425, 1.0, -0.95, 0.5538, -1.392, 1.0, -0.95, 0.6061, -1.351, 1.0, -0.95, 0.65, -1.3, 1.0, -0.95, 0.6865, -1.236, 1.0, -0.95, 0.7176, -1.157, 1.0, -0.95, 0.7441, -1.066, 1.0, -0.95, 0.7666, -0.9654, 1.0, -0.95, 0.7856, -0.8574, 1.0, -0.95, 0.8017, -0.7447, 1.0, -0.95, 0.8156, -0.6301, 1.0, -0.95, 0.8279, -0.516, 1.0, -0.95, 0.8391, -0.4051, 1.0, -0.95, 0.85, -0.3, 1.0, -0.9618, 0.861, -0.1786, 1.0, -0.9918, 0.8721, -0.02265, 1.0, -1.032, 0.8832, 0.1598, 1.0, -1.076, 0.8942, 0.3607, 1.0, -1.113, 0.905, 0.5719, 1.0, -1.138, 0.9153, 0.7853, 1.0, -1.142, 0.9251, 0.993, 1.0, -1.117, 0.9343, 1.187, 1.0, -1.056, 0.9426, 1.358, 1.0, -0.95, 0.95, 1.5, 1.0, -0.8026, 0.9562, 1.612, 1.0, -0.6269, 0.961, 1.698, 1.0, -0.4297, 0.9645, 1.76, 1.0, -0.2184, 0.9665, 1.797, 1.0, -7.451e-09, 0.9672, 1.81, 1.0, 0.2184, 0.9665, 1.797, 1.0, 0.4297, 0.9645, 1.76, 1.0, 0.6269, 0.961, 1.698, 1.0, 0.8026, 0.9562, 1.612, 1.0, 0.95, 0.95, 1.5, 1.0, 1.056, 0.9426, 1.358, 1.0, 1.117, 0.9343, 1.187, 1.0, 1.142, 0.9251, 0.993, 1.0, 1.138, 0.9153, 0.7853, 1.0, 1.113, 0.905, 0.5719, 1.0, 1.076, 0.8942, 0.3607, 1.0, 1.032, 0.8832, 0.1598, 1.0, 0.9918, 0.8721, -0.02265, 1.0, 0.9618, 0.861, -0.1786, 1.0, 0.95, 0.85, -0.3, 1.0, 0.95, 0.8391, -0.4051, 1.0, 0.95, 0.8279, -0.516, 1.0, 0.95, 0.8156, -0.6301, 1.0, 0.95, 0.8017, -0.7447, 1.0, 0.95, 0.7856, -0.8574, 1.0, 0.95, 0.7666, -0.9654, 1.0, 0.95, 0.7441, -1.066, 1.0, 0.95, 0.7176, -1.157, 1.0, 0.95, 0.6865, -1.236, 1.0, 0.95, 0.65, -1.3, 1.0, 0.95, 0.6061, -1.351, 1.0, 0.95, 0.5538, -1.392, 1.0, 0.95, 0.4947, -1.425, 1.0, 0.95, 0.4299, -1.45, 1.0, 0.95, 0.3609, -1.469, 1.0, 0.95, 0.289, -1.483, 1.0, 0.95, 0.2156, -1.492, 1.0, 0.95, 0.1421, -1.497, 1.0, 0.95, 0.06975, -1.499, 1.0, 0.95, 0.0, -1.5, 1.0, 0.95, -0.06975, -1.499, 1.0, 0.95, -0.1421, -1.497, 1.0, 0.95, -0.2156, -1.492, 1.0, 0.95, -0.289, -1.483, 1.0, 0.95, -0.3609, -1.469, 1.0, 0.95, -0.4299, -1.45, 1.0, 0.95, -0.4947, -1.425, 1.0, 0.95, -0.5538, -1.392, 1.0, 0.95, -0.6061, -1.351, 1.0, 0.95, -0.65, -1.3, 1.0, 0.9491, -0.6856, -1.236, 1.0, 0.9469, -0.7146, -1.157, 1.0, 0.944, -0.7382, -1.065, 1.0, 0.9408, -0.7576, -0.9636, 1.0, 0.938, -0.7738, -0.855, 1.0, 0.9362, -0.7882, -0.742, 1.0, 0.9359, -0.8018, -0.6273, 1.0, 0.9377, -0.8159, -0.5136, 1.0, 0.9422, -0.8315, -0.4036, 1.0, 0.95, -0.85, -0.3, 1.0, 0.9781, -0.8746, -0.1796, 1.0, 1.036, -0.9067, -0.02308, 1.0, 1.112, -0.9445, 0.161, 1.0, 1.195, -0.9862, 0.364, 1.0, 1.274, -1.03, 0.5774, 1.0, 1.338, -1.074, 0.7926, 1.0, 1.376, -1.117, 1.001, 1.0, 1.376, -1.157, 1.194, 1.0, 1.328, -1.192, 1.363, 1.0, 1.22, -1.22, 1.5, 1.0, 1.05, -1.242, 1.605, 1.0, 0.8318, -1.258, 1.685, 1.0, 0.5771, -1.27, 1.741, 1.0, 0.2979, -1.276, 1.773, 1.0, 0.006311, -1.278, 1.782, 1.0, -0.2858, -1.275, 1.769, 1.0, -0.5665, -1.268, 1.733, 1.0, -0.8237, -1.256, 1.676, 1.0, -1.046, -1.24, 1.598, 1.0, -1.22, -1.22, 1.5, 1.0, -1.339, -1.193, 1.371, 1.0, -1.408, -1.16, 1.206, 1.0, -1.436, -1.12, 1.015, 1.0, -1.431, -1.077, 0.8064, 1.0, -1.403, -1.033, 0.5896, 1.0, -1.361, -0.9882, 0.3735, 1.0, -1.312, -0.9458, 0.1675, 1.0, -1.267, -0.9074, -0.01954, 1.0, -1.233, -0.8748, -0.1784, 1.0, -1.22, -0.85, -0.3, 1.0, -1.22, -0.8315, -0.4039, 1.0, -1.22, -0.8157, -0.5142, 1.0, -1.22, -0.8017, -0.6279, 1.0, -1.22, -0.788, -0.7426, 1.0, -1.22, -0.7737, -0.8555, 1.0, -1.22, -0.7575, -0.964, 1.0, -1.22, -0.7382, -1.065, 1.0, -1.22, -0.7146, -1.157, 1.0, -1.22, -0.6856, -1.236, 1.0, -1.22, -0.65, -1.3, 1.0, -1.22, -0.6061, -1.351, 1.0, -1.22, -0.5538, -1.392, 1.0, -1.22, -0.4947, -1.425, 1.0, -1.22, -0.4299, -1.45, 1.0, -1.22, -0.3609, -1.469, 1.0, -1.22, -0.289, -1.483, 1.0, -1.22, -0.2156, -1.492, 1.0, -1.22, -0.1421, -1.497, 1.0, -1.22, -0.06975, -1.499, 1.0, -1.22, 0.0, -1.5, 1.0, -1.22, 0.06975, -1.499, 1.0, -1.22, 0.1421, -1.497, 1.0, -1.22, 0.2156, -1.492, 1.0, -1.22, 0.289, -1.483, 1.0, -1.22, 0.3609, -1.469, 1.0, -1.22, 0.4299, -1.45, 1.0, -1.22, 0.4947, -1.425, 1.0, -1.22, 0.5538, -1.392, 1.0, -1.22, 0.6061, -1.351, 1.0, -1.22, 0.65, -1.3, 1.0, -1.22, 0.6856, -1.236, 1.0, -1.22, 0.7146, -1.157, 1.0, -1.22, 0.7382, -1.065, 1.0, -1.22, 0.7575, -0.964, 1.0, -1.22, 0.7737, -0.8555, 1.0, -1.22, 0.788, -0.7426, 1.0, -1.22, 0.8017, -0.6279, 1.0, -1.22, 0.8157, -0.5142, 1.0, -1.22, 0.8315, -0.4039, 1.0, -1.22, 0.85, -0.3, 1.0, -1.233, 0.8748, -0.1784, 1.0, -1.267, 0.9074, -0.01954, 1.0, -1.312, 0.9458, 0.1675, 1.0, -1.361, 0.9882, 0.3735, 1.0, -1.403, 1.033, 0.5896, 1.0, -1.431, 1.077, 0.8064, 1.0, -1.436, 1.12, 1.015, 1.0, -1.408, 1.16, 1.206, 1.0, -1.339, 1.193, 1.371, 1.0, -1.22, 1.22, 1.5, 1.0, -1.046, 1.24, 1.597, 1.0, -0.8253, 1.256, 1.673, 1.0, -0.5697, 1.267, 1.727, 1.0, -0.2907, 1.273, 1.76, 1.0, 0.0, 1.276, 1.771, 1.0, 0.2907, 1.273, 1.76, 1.0, 0.5697, 1.267, 1.727, 1.0, 0.8253, 1.256, 1.673, 1.0, 1.046, 1.24, 1.597, 1.0, 1.22, 1.22, 1.5, 1.0, 1.339, 1.193, 1.371, 1.0, 1.408, 1.16, 1.206, 1.0, 1.436, 1.12, 1.015, 1.0, 1.431, 1.077, 0.8064, 1.0, 1.403, 1.033, 0.5896, 1.0, 1.361, 0.9882, 0.3735, 1.0, 1.312, 0.9458, 0.1675, 1.0, 1.267, 0.9074, -0.01954, 1.0, 1.233, 0.8748, -0.1784, 1.0, 1.22, 0.85, -0.3, 1.0, 1.22, 0.8315, -0.4039, 1.0, 1.22, 0.8157, -0.5142, 1.0, 1.22, 0.8017, -0.6279, 1.0, 1.22, 0.788, -0.7426, 1.0, 1.22, 0.7737, -0.8555, 1.0, 1.22, 0.7575, -0.964, 1.0, 1.22, 0.7382, -1.065, 1.0, 1.22, 0.7146, -1.157, 1.0, 1.22, 0.6856, -1.236, 1.0, 1.22, 0.65, -1.3, 1.0, 1.22, 0.6061, -1.351, 1.0, 1.22, 0.5538, -1.392, 1.0, 1.22, 0.4947, -1.425, 1.0, 1.22, 0.4299, -1.45, 1.0, 1.22, 0.3609, -1.469, 1.0, 1.22, 0.289, -1.483, 1.0, 1.22, 0.2156, -1.492, 1.0, 1.22, 0.1421, -1.497, 1.0, 1.22, 0.06975, -1.499, 1.0, 1.22, 0.0, -1.5, 1.0, 1.22, -0.06975, -1.499, 1.0, 1.22, -0.1421, -1.497, 1.0, 1.22, -0.2156, -1.492, 1.0, 1.22, -0.289, -1.483, 1.0, 1.22, -0.3609, -1.469, 1.0, 1.22, -0.4299, -1.45, 1.0, 1.22, -0.4947, -1.425, 1.0, 1.22, -0.5538, -1.392, 1.0, 1.22, -0.6061, -1.351, 1.0, 1.22, -0.65, -1.3, 1.0, 1.219, -0.6848, -1.236, 1.0, 1.217, -0.7118, -1.156, 1.0, 1.214, -0.7326, -1.064, 1.0, 1.211, -0.749, -0.9615, 1.0, 1.208, -0.7627, -0.8522, 1.0, 1.206, -0.7753, -0.7388, 1.0, 1.206, -0.7887, -0.624, 1.0, 1.208, -0.8044, -0.5107, 1.0, 1.212, -0.8243, -0.4018, 1.0, 1.22, -0.85, -0.3, 1.0, 1.249, -0.8882, -0.1802, 1.0, 1.311, -0.942, -0.02182, 1.0, 1.391, -1.008, 0.1658, 1.0, 1.48, -1.082, 0.3731, 1.0, 1.564, -1.16, 0.5907, 1.0, 1.631, -1.239, 0.8089, 1.0, 1.669, -1.315, 1.019, 1.0, 1.667, -1.385, 1.21, 1.0, 1.611, -1.445, 1.374, 1.0, 1.49, -1.49, 1.5, 1.0, 1.293, -1.523, 1.594, 1.0, 1.03, -1.549, 1.665, 1.0, 0.7158, -1.567, 1.715, 1.0, 0.3684, -1.577, 1.744, 1.0, 0.003918, -1.58, 1.752, 1.0, -0.3608, -1.575, 1.74, 1.0, -0.7092, -1.564, 1.709, 1.0, -1.025, -1.546, 1.658, 1.0, -1.29, -1.521, 1.588, 1.0, -1.49, -1.49, 1.5, 1.0, -1.62, -1.447, 1.38, 1.0, -1.696, -1.389, 1.22, 1.0, -1.726, -1.319, 1.03, 1.0, -1.722, -1.243, 0.8203, 1.0, -1.691, -1.163, 0.6007, 1.0, -1.644, -1.084, 0.381, 1.0, -1.591, -1.01, 0.1712, 1.0, -1.541, -0.943, -0.01886, 1.0, -1.504, -0.8885, -0.1792, 1.0, -1.49, -0.85, -0.3, 1.0, -1.49, -0.8242, -0.4021, 1.0, -1.49, -0.8043, -0.5113, 1.0, -1.49, -0.7885, -0.6246, 1.0, -1.49, -0.7751, -0.7394, 1.0, -1.49, -0.7625, -0.8527, 1.0, -1.49, -0.7489, -0.9619, 1.0, -1.49, -0.7325, -1.064, 1.0, -1.49, -0.7117, -1.156, 1.0, -1.49, -0.6848, -1.236, 1.0, -1.49, -0.65, -1.3, 1.0, -1.49, -0.6061, -1.351, 1.0, -1.49, -0.5538, -1.392, 1.0, -1.49, -0.4947, -1.425, 1.0, -1.49, -0.4299, -1.45, 1.0, -1.49, -0.3609, -1.469, 1.0, -1.49, -0.289, -1.483, 1.0, -1.49, -0.2156, -1.492, 1.0, -1.49, -0.1421, -1.497, 1.0, -1.49, -0.06975, -1.499, 1.0, -1.49, 0.0, -1.5, 1.0, -1.49, 0.06975, -1.499, 1.0, -1.49, 0.1421, -1.497, 1.0, -1.49, 0.2156, -1.492, 1.0, -1.49, 0.289, -1.483, 1.0, -1.49, 0.3609, -1.469, 1.0, -1.49, 0.4299, -1.45, 1.0, -1.49, 0.4947, -1.425, 1.0, -1.49, 0.5538, -1.392, 1.0, -1.49, 0.6061, -1.351, 1.0, -1.49, 0.65, -1.3, 1.0, -1.49, 0.6848, -1.236, 1.0, -1.49, 0.7117, -1.156, 1.0, -1.49, 0.7325, -1.064, 1.0, -1.49, 0.7489, -0.9619, 1.0, -1.49, 0.7625, -0.8527, 1.0, -1.49, 0.7751, -0.7394, 1.0, -1.49, 0.7885, -0.6246, 1.0, -1.49, 0.8043, -0.5113, 1.0, -1.49, 0.8242, -0.4021, 1.0, -1.49, 0.85, -0.3, 1.0, -1.504, 0.8885, -0.1792, 1.0, -1.541, 0.943, -0.01886, 1.0, -1.591, 1.01, 0.1712, 1.0, -1.644, 1.084, 0.381, 1.0, -1.691, 1.163, 0.6007, 1.0, -1.722, 1.243, 0.8203, 1.0, -1.726, 1.319, 1.03, 1.0, -1.696, 1.389, 1.22, 1.0, -1.62, 1.447, 1.38, 1.0, -1.49, 1.49, 1.5, 1.0, -1.291, 1.521, 1.587, 1.0, -1.026, 1.545, 1.655, 1.0, -0.7112, 1.563, 1.704, 1.0, -0.3638, 1.573, 1.733, 1.0, 0.0, 1.576, 1.743, 1.0, 0.3638, 1.573, 1.733, 1.0, 0.7112, 1.563, 1.704, 1.0, 1.026, 1.545, 1.655, 1.0, 1.291, 1.521, 1.587, 1.0, 1.49, 1.49, 1.5, 1.0, 1.62, 1.447, 1.38, 1.0, 1.696, 1.389, 1.22, 1.0, 1.726, 1.319, 1.03, 1.0, 1.722, 1.243, 0.8203, 1.0, 1.691, 1.163, 0.6007, 1.0, 1.644, 1.084, 0.381, 1.0, 1.591, 1.01, 0.1712, 1.0, 1.541, 0.943, -0.01886, 1.0, 1.504, 0.8885, -0.1792, 1.0, 1.49, 0.85, -0.3, 1.0, 1.49, 0.8242, -0.4021, 1.0, 1.49, 0.8043, -0.5113, 1.0, 1.49, 0.7885, -0.6246, 1.0, 1.49, 0.7751, -0.7394, 1.0, 1.49, 0.7625, -0.8527, 1.0, 1.49, 0.7489, -0.9619, 1.0, 1.49, 0.7325, -1.064, 1.0, 1.49, 0.7117, -1.156, 1.0, 1.49, 0.6848, -1.236, 1.0, 1.49, 0.65, -1.3, 1.0, 1.49, 0.6061, -1.351, 1.0, 1.49, 0.5538, -1.392, 1.0, 1.49, 0.4947, -1.425, 1.0, 1.49, 0.4299, -1.45, 1.0, 1.49, 0.3609, -1.469, 1.0, 1.49, 0.289, -1.483, 1.0, 1.49, 0.2156, -1.492, 1.0, 1.49, 0.1421, -1.497, 1.0, 1.49, 0.06975, -1.499, 1.0, 1.49, 0.0, -1.5, 1.0, 1.49, -0.06975, -1.499, 1.0, 1.49, -0.1421, -1.497, 1.0, 1.49, -0.2156, -1.492, 1.0, 1.49, -0.289, -1.483, 1.0, 1.49, -0.3609, -1.469, 1.0, 1.49, -0.4299, -1.45, 1.0, 1.49, -0.4947, -1.425, 1.0, 1.49, -0.5538, -1.392, 1.0, 1.49, -0.6061, -1.351, 1.0, 1.49, -0.65, -1.3, 1.0, 1.486, -0.6872, -1.232, 1.0, 1.477, -0.7202, -1.144, 1.0, 1.464, -0.7491, -1.04, 1.0, 1.45, -0.7742, -0.9248, 1.0, 1.438, -0.7954, -0.8045, 1.0, 1.43, -0.8131, -0.6839, 1.0, 1.428, -0.8272, -0.5679, 1.0, 1.436, -0.838, -0.4619, 1.0, 1.456, -0.8455, -0.3709, 1.0, 1.49, -0.85, -0.3, 1.0, 1.54, -0.8491, -0.2556, 1.0, 1.603, -0.8412, -0.2366, 1.0, 1.677, -0.828, -0.2372, 1.0, 1.757, -0.8106, -0.2516, 1.0, 1.841, -0.7906, -0.2739, 1.0, 1.925, -0.7694, -0.2983, 1.0, 2.007, -0.7483, -0.319, 1.0, 2.082, -0.7288, -0.33, 1.0, 2.147, -0.7122, -0.3256, 1.0, 2.2, -0.7, -0.3, 1.0, 2.239, -0.694, -0.2554, 1.0, 2.265, -0.694, -0.2, 1.0, 2.281, -0.6982, -0.1366, 1.0, 2.287, -0.7048, -0.06786, 1.0, 2.285, -0.7123, 0.00337, 1.0, 2.276, -0.7187, 0.07433, 1.0, 2.262, -0.7225, 0.1422, 1.0, 2.243, -0.7218, 0.2043, 1.0, 2.222, -0.7148, 0.2579, 1.0, 2.2, -0.7, 0.3, 1.0, 2.173, -0.6768, 0.3236, 1.0, 2.14, -0.6472, 0.3268, 1.0, 2.102, -0.6131, 0.315, 1.0, 2.06, -0.5762, 0.2932, 1.0, 2.018, -0.5384, 0.2669, 1.0, 1.976, -0.5015, 0.2412, 1.0, 1.936, -0.4674, 0.2214, 1.0, 1.901, -0.4379, 0.2128, 1.0, 1.871, -0.4148, 0.2206, 1.0, 1.85, -0.4, 0.25, 1.0, 1.842, -0.3906, 0.3216, 1.0, 1.848, -0.3824, 0.4444, 1.0, 1.862, -0.3754, 0.606, 1.0, 1.875, -0.3691, 0.7943, 1.0, 1.883, -0.3636, 0.9971, 1.0, 1.878, -0.3586, 1.202, 1.0, 1.854, -0.3539, 1.397, 1.0, 1.804, -0.3494, 1.57, 1.0, 1.722, -0.3448, 1.708, 1.0, 1.6, -0.34, 1.8, 1.0, 1.407, -0.3347, 1.858, 1.0, 1.13, -0.329, 1.903, 1.0, 0.7885, -0.3229, 1.935, 1.0, 0.4048, -0.3165, 1.954, 1.0, -1.49e-08, -0.31, 1.961, 1.0, -0.4048, -0.3035, 1.954, 1.0, -0.7885, -0.2971, 1.935, 1.0, -1.13, -0.291, 1.903, 1.0, -1.407, -0.2853, 1.858, 1.0, -1.6, -0.28, 1.8, 1.0, -1.724, -0.2746, 1.71, 1.0, -1.813, -0.2687, 1.574, 1.0, -1.871, -0.2622, 1.406, 1.0, -1.904, -0.2555, 1.216, 1.0, -1.916, -0.2487, 1.015, 1.0, -1.914, -0.2421, 0.8149, 1.0, -1.901, -0.2357, 0.627, 1.0, -1.883, -0.2297, 0.4627, 1.0, -1.864, -0.2245, 0.3332, 1.0, -1.85, -0.22, 0.25, 1.0, -1.832, -0.2153, 0.2004, 1.0, -1.798, -0.2094, 0.1632, 1.0, -1.753, -0.2026, 0.1365, 1.0, -1.697, -0.1952, 0.1187, 1.0, -1.634, -0.1878, 0.108, 1.0, -1.566, -0.1804, 0.1027, 1.0, -1.497, -0.1737, 0.1009, 1.0, -1.427, -0.1678, 0.1011, 1.0, -1.361, -0.1631, 0.1013, 1.0, -1.3, -0.16, 0.1, 1.0, -1.186, -0.1568, 0.09755, 1.0, -0.9748, -0.1519, 0.09563, 1.0, -0.6907, -0.1457, 0.09426, 1.0, -0.3578, -0.1386, 0.09344, 1.0, -0.0006526, -0.1309, 0.09316, 1.0, 0.3566, -0.1233, 0.09343, 1.0, 0.6896, -0.1159, 0.09424, 1.0, 0.974, -0.1093, 0.09561, 1.0, 1.186, -0.1039, 0.09753, 1.0, 1.3, -0.1, 0.1, 1.0, 1.361, -0.09531, 0.1013, 1.0, 1.428, -0.08756, 0.101, 1.0, 1.497, -0.07745, 0.1007, 1.0, 1.567, -0.0657, 0.1023, 1.0, 1.635, -0.05301, 0.1075, 1.0, 1.697, -0.04008, 0.1181, 1.0, 1.753, -0.0276, 0.1359, 1.0, 1.798, -0.0163, 0.1626, 1.0, 1.832, -0.006863, 0.2001, 1.0, 1.85, 0.0, 0.25, 1.0, 1.864, 0.005558, 0.3336, 1.0, 1.883, 0.01148, 0.4633, 1.0, 1.901, 0.01767, 0.6277, 1.0, 1.914, 0.02403, 0.8155, 1.0, 1.917, 0.03045, 1.015, 1.0, 1.904, 0.03683, 1.216, 1.0, 1.871, 0.04308, 1.406, 1.0, 1.813, 0.04909, 1.575, 1.0, 1.724, 0.05476, 1.71, 1.0, 1.6, 0.06, 1.8, 1.0, 1.407, 0.06527, 1.858, 1.0, 1.13, 0.07102, 1.903, 1.0, 0.7885, 0.07715, 1.935, 1.0, 0.4048, 0.08351, 1.954, 1.0, -1.49e-08, 0.09, 1.961, 1.0, -0.4048, 0.09649, 1.954, 1.0, -0.7885, 0.1029, 1.935, 1.0, -1.13, 0.109, 1.903, 1.0, -1.407, 0.1147, 1.858, 1.0, -1.6, 0.12, 1.8, 1.0, -1.724, 0.1254, 1.71, 1.0, -1.813, 0.1313, 1.574, 1.0, -1.871, 0.1378, 1.406, 1.0, -1.904, 0.1445, 1.216, 1.0, -1.916, 0.1513, 1.015, 1.0, -1.914, 0.1579, 0.8149, 1.0, -1.901, 0.1643, 0.627, 1.0, -1.883, 0.1703, 0.4627, 1.0, -1.864, 0.1755, 0.3332, 1.0, -1.85, 0.18, 0.25, 1.0, -1.832, 0.1847, 0.2004, 1.0, -1.798, 0.1906, 0.1632, 1.0, -1.753, 0.1974, 0.1365, 1.0, -1.697, 0.2048, 0.1187, 1.0, -1.634, 0.2122, 0.108, 1.0, -1.566, 0.2196, 0.1027, 1.0, -1.497, 0.2263, 0.1009, 1.0, -1.427, 0.2322, 0.1011, 1.0, -1.361, 0.2369, 0.1013, 1.0, -1.3, 0.24, 0.1, 1.0, -1.189, 0.2428, 0.09767, 1.0, -0.9858, 0.2468, 0.09609, 1.0, -0.7123, 0.2519, 0.09517, 1.0, -0.3908, 0.2577, 0.09481, 1.0, -0.04356, 0.2642, 0.09495, 1.0, 0.3072, 0.2711, 0.09549, 1.0, 0.6391, 0.2784, 0.09635, 1.0, 0.9301, 0.2857, 0.09744, 1.0, 1.158, 0.293, 0.09869, 1.0, 1.3, 0.3, 0.1, 1.0, 1.396, 0.3039, 0.1029, 1.0, 1.497, 0.3038, 0.1085, 1.0, 1.601, 0.3026, 0.1159, 1.0, 1.706, 0.3031, 0.1243, 1.0, 1.809, 0.3081, 0.1329, 1.0, 1.906, 0.3205, 0.1409, 1.0, 1.997, 0.343, 0.1474, 1.0, 2.078, 0.3785, 0.1516, 1.0, 2.146, 0.4299, 0.1528, 1.0, 2.2, 0.5, 0.15, 1.0, 2.249, 0.6004, 0.1422, 1.0, 2.301, 0.7345, 0.1295, 1.0, 2.351, 0.8931, 0.1132, 1.0, 2.394, 1.067, 0.09445, 1.0, 2.424, 1.246, 0.07456, 1.0, 2.436, 1.422, 0.0547, 1.0, 2.425, 1.584, 0.0361, 1.0, 2.386, 1.724, 0.01997, 1.0, 2.312, 1.833, 0.007529, 1.0, 2.2, 1.9, 0.0, 1.0, 1.98, 1.937, -0.003576, 1.0, 1.613, 1.963, -0.005247, 1.0, 1.136, 1.978, -0.005428, 1.0, 0.5877, 1.985, -0.004537, 1.0, 0.005064, 1.983, -0.00299, 1.0, -0.5739, 1.975, -0.001204, 1.0, -1.112, 1.961, 0.0004048, 1.0, -1.57, 1.943, 0.001419, 1.0, -1.912, 1.922, 0.001423, 1.0, -2.1, 1.9, 0.0, 1.0, -2.18, 1.863, -0.003438, 1.0, -2.226, 1.799, -0.009026, 1.0, -2.246, 1.713, -0.0165, 1.0, -2.245, 1.611, -0.02562, 1.0, -2.227, 1.496, -0.0361, 1.0, -2.199, 1.373, -0.04769, 1.0, -2.167, 1.248, -0.06014, 1.0, -2.136, 1.124, -0.07318, 1.0, -2.112, 1.007, -0.08655, 1.0, -2.1, 0.9, -0.1, 1.0, -2.092, 0.7798, -0.1174, 1.0, -2.079, 0.6247, -0.1414, 1.0, -2.061, 0.4445, -0.1703, 1.0, -2.042, 0.249, -0.2021, 1.0, -2.023, 0.04787, -0.235, 1.0, -2.006, -0.1491, -0.2671, 1.0, -1.993, -0.3321, -0.2965, 1.0, -1.986, -0.4914, -0.3213, 1.0, -1.988, -0.6173, -0.3398, 1.0, -2.0, -0.7, -0.35, 1.0, -2.027, -0.7501, -0.3528, 1.0, -2.071, -0.7857, -0.3507, 1.0, -2.127, -0.808, -0.3446, 1.0, -2.192, -0.8183, -0.3351, 1.0, -2.264, -0.8179, -0.3231, 1.0, -2.339, -0.808, -0.3092, 1.0, -2.413, -0.7901, -0.2942, 1.0, -2.483, -0.7652, -0.2788, 1.0, -2.547, -0.7348, -0.2638, 1.0, -2.6, -0.7, -0.25, 1.0, -2.645, -0.6574, -0.2334, 1.0, -2.686, -0.6039, -0.211, 1.0, -2.724, -0.5412, -0.1853, 1.0, -2.758, -0.4712, -0.1584, 1.0, -2.789, -0.3958, -0.1326, 1.0, -2.817, -0.3166, -0.1102, 1.0, -2.842, -0.2357, -0.09349, 1.0, -2.864, -0.1547, -0.0847, 1.0, -2.883, -0.07553, -0.08611, 1.0, -2.9, 0.0, -0.1, 1.0, -2.914, 0.07553, -0.1265, 1.0, -2.925, 0.1547, -0.1631, 1.0, -2.933, 0.2357, -0.2085, 1.0, -2.938, 0.3167, -0.2612, 1.0, -2.939, 0.3958, -0.3198, 1.0, -2.938, 0.4713, -0.3828, 1.0, -2.933, 0.5413, -0.4488, 1.0, -2.925, 0.604, -0.5162, 1.0, -2.914, 0.6575, -0.5838, 1.0, -2.9, 0.7, -0.65, 1.0, -2.882, 0.7333, -0.7176, 1.0, -2.86, 0.7602, -0.7895, 1.0, -2.835, 0.7803, -0.8643, 1.0, -2.807, 0.7933, -0.9405, 1.0, -2.776, 0.7987, -1.017, 1.0, -2.743, 0.7962, -1.092, 1.0, -2.709, 0.7854, -1.164, 1.0, -2.673, 0.7661, -1.232, 1.0, -2.637, 0.7377, -1.294, 1.0, -2.6, 0.7, -1.35, 1.0, -2.563, 0.6527, -1.398, 1.0, -2.526, 0.5968, -1.437, 1.0, -2.489, 0.5336, -1.469, 1.0, -2.453, 0.4644, -1.493, 1.0, -2.418, 0.3906, -1.51, 1.0, -2.387, 0.3136, -1.521, 1.0, -2.358, 0.2347, -1.525, 1.0, -2.334, 0.1552, -1.522, 1.0, -2.314, 0.07652, -1.514, 1.0, -2.3, 0.0, -1.5, 1.0, -2.291, -0.07479, -1.477, 1.0, -2.287, -0.1488, -1.444, 1.0, -2.287, -0.2216, -1.401, 1.0, -2.291, -0.2925, -1.353, 1.0, -2.3, -0.3611, -1.3, 1.0, -2.312, -0.4268, -1.245, 1.0, -2.329, -0.4891, -1.19, 1.0, -2.349, -0.5474, -1.138, 1.0, -2.373, -0.6012, -1.091, 1.0, -2.4, -0.65, -1.05, 1.0, -2.434, -0.6955, -1.015, 1.0, -2.476, -0.7394, -0.984, 1.0, -2.524, -0.7809, -0.9548, 1.0, -2.578, -0.8195, -0.9273, 1.0, -2.634, -0.8544, -0.9005, 1.0, -2.691, -0.8849, -0.8736, 1.0, -2.749, -0.9104, -0.8459, 1.0, -2.804, -0.9302, -0.8166, 1.0, -2.855, -0.9436, -0.7849, 1.0, -2.9, -0.95, -0.75, 1.0, -2.938, -0.9463, -0.7114, 1.0, -2.97, -0.9316, -0.6698, 1.0, -2.997, -0.9082, -0.6262, 1.0, -3.021, -0.8784, -0.5816, 1.0, -3.043, -0.8448, -0.537, 1.0, -3.066, -0.8095, -0.4935, 1.0, -3.092, -0.775, -0.452, 1.0, -3.121, -0.7437, -0.4136, 1.0, -3.157, -0.7179, -0.3793, 1.0, -3.2, -0.7, -0.35, 1.0, -3.251, -0.6926, -0.327, 1.0, -3.308, -0.6948, -0.31, 1.0, -3.37, -0.7036, -0.2978, 1.0, -3.435, -0.716, -0.2893, 1.0, -3.501, -0.7291, -0.2833, 1.0, -3.567, -0.7399, -0.2786, 1.0, -3.631, -0.7453, -0.2741, 1.0, -3.693, -0.7425, -0.2686, 1.0, -3.749, -0.7284, -0.261, 1.0, -3.8, -0.7, -0.25, 1.0, -3.845, -0.6574, -0.2334, 1.0, -3.886, -0.6039, -0.211, 1.0, -3.924, -0.5412, -0.1853, 1.0, -3.958, -0.4712, -0.1584, 1.0, -3.989, -0.3958, -0.1326, 1.0, -4.017, -0.3166, -0.1102, 1.0, -4.042, -0.2357, -0.09349, 1.0, -4.064, -0.1547, -0.0847, 1.0, -4.083, -0.07553, -0.08611, 1.0, -4.1, 0.0, -0.1, 1.0, -4.114, 0.07553, -0.1265, 1.0, -4.125, 0.1547, -0.1631, 1.0, -4.133, 0.2357, -0.2085, 1.0, -4.138, 0.3167, -0.2612, 1.0, -4.139, 0.3958, -0.3198, 1.0, -4.138, 0.4713, -0.3828, 1.0, -4.133, 0.5413, -0.4488, 1.0, -4.125, 0.604, -0.5162, 1.0, -4.114, 0.6575, -0.5838, 1.0, -4.1, 0.7, -0.65, 1.0, -4.082, 0.7333, -0.7176, 1.0, -4.06, 0.7602, -0.7895, 1.0, -4.035, 0.7803, -0.8643, 1.0, -4.007, 0.7933, -0.9405, 1.0, -3.976, 0.7987, -1.017, 1.0, -3.943, 0.7962, -1.092, 1.0, -3.909, 0.7854, -1.164, 1.0, -3.873, 0.7661, -1.232, 1.0, -3.837, 0.7377, -1.294, 1.0, -3.8, 0.7, -1.35, 1.0, -3.763, 0.6527, -1.398, 1.0, -3.726, 0.5968, -1.437, 1.0, -3.689, 0.5336, -1.469, 1.0, -3.653, 0.4644, -1.493, 1.0, -3.618, 0.3906, -1.51, 1.0, -3.587, 0.3136, -1.521, 1.0, -3.558, 0.2347, -1.525, 1.0, -3.534, 0.1552, -1.522, 1.0, -3.514, 0.07652, -1.514, 1.0, -3.5, 0.0, -1.5, 1.0, -3.491, -0.07479, -1.477, 1.0, -3.487, -0.1488, -1.444, 1.0, -3.487, -0.2216, -1.401, 1.0, -3.491, -0.2925, -1.353, 1.0, -3.5, -0.3611, -1.3, 1.0, -3.512, -0.4268, -1.245, 1.0, -3.529, -0.4891, -1.19, 1.0, -3.549, -0.5474, -1.138, 1.0, -3.573, -0.6012, -1.091, 1.0, -3.6, -0.65, -1.05, 1.0, -3.634, -0.6911, -1.014, 1.0, -3.678, -0.7235, -0.9773, 1.0, -3.728, -0.7497, -0.9417, 1.0, -3.783, -0.7719, -0.9072, 1.0, -3.841, -0.7924, -0.8744, 1.0, -3.9, -0.8135, -0.8435, 1.0, -3.957, -0.8375, -0.8152, 1.0, -4.011, -0.8667, -0.7899, 1.0, -4.059, -0.9034, -0.768, 1.0, -4.1, -0.95, -0.75, 1.0, -4.135, -1.008, -0.7362, 1.0, -4.168, -1.078, -0.7261, 1.0, -4.199, -1.157, -0.719, 1.0, -4.229, -1.243, -0.7143, 1.0, -4.258, -1.334, -0.7114, 1.0, -4.286, -1.429, -0.7095, 1.0, -4.314, -1.524, -0.7081, 1.0, -4.342, -1.62, -0.7065, 1.0, -4.371, -1.712, -0.704, 1.0, -4.4, -1.8, -0.7, 1.0])
cu_continuous_working_rope.materials.append(mat_working_rope)
cu_continuous_working_rope.bevel_depth = 0.065
cu_continuous_working_rope.fill_mode = 'FULL'
cu_continuous_working_rope.bevel_factor_mapping_end = 'SPLINE'
cu_continuous_working_rope.use_fill_caps = True
cu_continuous_working_rope.bevel_factor_end = 0.0001

# ---- objects
ob_plane = bpy.data.objects.new('Plane', me_plane)
ob_cylinder = bpy.data.objects.new('Cylinder', me_cylinder)
ob_cylinder_001 = bpy.data.objects.new('Cylinder.001', me_cylinder_001)
ob_continuous_working_rope = bpy.data.objects.new('Continuous working rope', cu_continuous_working_rope)
ob_follow_this_working_end = bpy.data.objects.new('Follow this working end', me_sphere)
ob_camera = bpy.data.objects.new('Camera', cam_camera)

# ---- transforms, parenting, visibility, modifiers, constraints
ob_plane.location = (0.0, 0.0, -2.1)
ob_cylinder.location = (0.0, 0.0, 0.8)
ob_cylinder.rotation_euler = (1.571, 0.0, 0.0)
ob_cylinder_001.location = (0.0, 0.0, -0.8)
ob_cylinder_001.rotation_euler = (0.0, 1.571, 0.0)
ob_continuous_working_rope.location = (0.0, 0.0, 0.0)
ob_follow_this_working_end.location = (1.5, -3.0, 0.5)
ob_camera.location = (0.0, -3.0, 18.0)
ob_camera.rotation_euler = (0.1651, -0.0, 0.0)

# ---- collection membership
scene.collection.objects.link(ob_plane)
scene.collection.objects.link(ob_cylinder)
scene.collection.objects.link(ob_cylinder_001)
scene.collection.objects.link(ob_continuous_working_rope)
scene.collection.objects.link(ob_follow_this_working_end)
scene.collection.objects.link(ob_camera)

# ---- scene / render settings (as saved in the file)
scene.camera = ob_camera
scene.frame_start = 1; scene.frame_end = 576; scene.frame_set(1)
scene.render.engine = 'BLENDER_WORKBENCH'
scene.render.resolution_x = 720
scene.render.resolution_y = 480
scene.render.bake_bias = 0.0
scene.render.bake_samples = 0
scene.cycles.sampling_pattern = 'TABULATED_SOBOL'
scene.eevee.use_volume_custom_range = False
bpy.context.view_layer.update()

# ---- added for rendering (the .blend has no usable light): sun
light_auto_sun = bpy.data.lights.new('AutoSun', 'SUN')
light_auto_sun.energy = 3.0
light_auto_sun.angle = 0.0523599
ob_auto_sun = bpy.data.objects.new('AutoSun', light_auto_sun)
scene.collection.objects.link(ob_auto_sun)
ob_auto_sun.rotation_euler = (0.872665, 0.174533, 0.523599)
bpy.context.view_layer.update()

